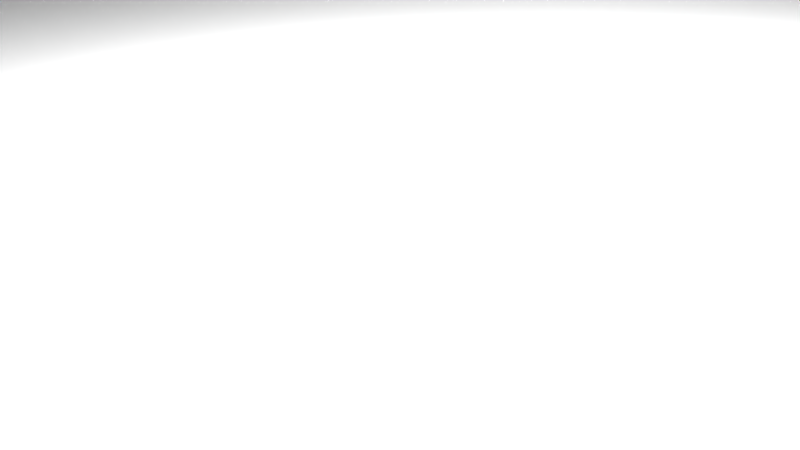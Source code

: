 # Source: cliffsTrenchBroomTest.blend  (saved by Blender 2.76.0; exported with 4.5.12 LTS)
import bpy
from mathutils import Matrix  # noqa: F401  (used for matrix-valued properties, if any)

bpy.ops.wm.read_factory_settings(use_empty=True)
scene = bpy.context.scene
scene.name = 'Scene'

# ---- collections
col_collection_1 = bpy.data.collections.new('Collection 1'); scene.collection.children.link(col_collection_1)

# ---- world
world_world = bpy.data.worlds.new('World'); scene.world = world_world
world_world.color = (0.05088, 0.05088, 0.05088)
world_world.use_sun_shadow = False
world_world.sun_shadow_jitter_overblur = 0.0
world_world.cycles.sampling_method = 'MANUAL'
world_world.cycles.sample_map_resolution = 256

# ---- cameras
cam_camera = bpy.data.cameras.new('Camera')
cam_camera.clip_end = 100.0
cam_camera.lens = 35.0
cam_camera.sensor_width = 32.0
cam_camera.sensor_height = 18.0
cam_camera.ortho_scale = 7.314
cam_camera.dof.focus_distance = 0.0
cam_camera.dof.aperture_fstop = 128.0

# ---- lights
light_lamp = bpy.data.lights.new('Lamp', 'POINT')
light_lamp.transmission_factor = 0.0
light_lamp.cutoff_distance = 30.0
light_lamp.energy = 100.0
light_lamp.shadow_buffer_clip_start = 1.001
light_lamp.shadow_soft_size = 0.1
light_lamp.shadow_maximum_resolution = 0.006
light_lamp.use_absolute_resolution = True
light_lamp.cycles.use_multiple_importance_sampling = False

# ---- meshes
me_entity0_brush54 = bpy.data.meshes.new('entity0_brush54')
me_entity0_brush54.from_pydata([(288.0, 640.0, -432.0), (288.0, 640.0, -512.0), (288.0, 704.0, -512.0), (288.0, 704.0, -432.0), (96.0, 640.0, -512.0), (96.0, 640.0, -432.0), (96.0, 704.0, -432.0), (96.0, 704.0, -512.0)], [], [(0, 1, 2, 3), (4, 5, 6, 7), (1, 4, 7, 2), (5, 0, 3, 6), (3, 2, 7, 6), (0, 5, 4, 1)])
_uv = me_entity0_brush54.uv_layers.new(name='UVMap')
_uv.uv.foreach_set('vector', [6.75, -10.0, 8.0, -10.0, 8.0, -11.0, 6.75, -11.0, 8.0, -10.0, 6.75, -10.0, 6.75, -11.0, 8.0, -11.0, 4.5, -10.0, 1.5, -10.0, 1.5, -11.0, 4.5, -11.0, 1.5, -10.0, 4.5, -10.0, 4.5, -11.0, 1.5, -11.0, 4.5, -6.75, 4.5, -8.0, 1.5, -8.0, 1.5, -6.75, 4.5, -6.75, 1.5, -6.75, 1.5, -8.0, 4.5, -8.0])
me_entity0_brush54.use_remesh_preserve_volume = False
me_entity0_brush54.use_remesh_preserve_attributes = False
me_entity0_brush54.use_mirror_vertex_groups = False
me_entity0_brush54.update()
me_entity0_brush49 = bpy.data.meshes.new('entity0_brush49')
me_entity0_brush49.from_pydata([(96.0, 384.0, -416.0), (96.0, 384.0, -512.0), (96.0, 736.0, -512.0), (96.0, 736.0, -416.0), (32.0, 384.0, -512.0), (32.0, 384.0, -416.0), (32.0, 736.0, -416.0), (32.0, 736.0, -512.0)], [], [(0, 1, 2, 3), (4, 5, 6, 7), (1, 4, 7, 2), (5, 0, 3, 6), (3, 2, 7, 6), (0, 5, 4, 1)])
_uv = me_entity0_brush49.uv_layers.new(name='UVMap')
_uv.uv.foreach_set('vector', [6.5, -6.0, 8.0, -6.0, 8.0, -11.5, 6.5, -11.5, 8.0, -6.0, 6.5, -6.0, 6.5, -11.5, 8.0, -11.5, 1.5, -6.0, 0.5, -6.0, 0.5, -11.5, 1.5, -11.5, 0.5, -6.0, 1.5, -6.0, 1.5, -11.5, 0.5, -11.5, 1.5, -6.5, 1.5, -8.0, 0.5, -8.0, 0.5, -6.5, 1.5, -6.5, 0.5, -6.5, 0.5, -8.0, 1.5, -8.0])
me_entity0_brush49.use_remesh_preserve_volume = False
me_entity0_brush49.use_remesh_preserve_attributes = False
me_entity0_brush49.use_mirror_vertex_groups = False
me_entity0_brush49.update()
me_entity0_brush16 = bpy.data.meshes.new('entity0_brush16')
me_entity0_brush16.from_pydata([(320.0, -224.0, -512.0), (320.0, -224.0, -960.0), (320.0, 192.0, -960.0), (320.0, 192.0, -512.0), (-512.0, -224.0, -960.0), (-512.0, -224.0, -512.0), (-512.0, 192.0, -512.0), (-512.0, 192.0, -960.0)], [], [(0, 1, 2, 3), (4, 5, 6, 7), (1, 4, 7, 2), (5, 0, 3, 6), (3, 2, 7, 6), (0, 5, 4, 1)])
_uv = me_entity0_brush16.uv_layers.new(name='UVMap')
_uv.uv.foreach_set('vector', [2.0, 1.75, 3.75, 1.75, 3.75, -1.5, 2.0, -1.5, 3.75, 1.75, 2.0, 1.75, 2.0, -1.5, 3.75, -1.5, 1.25, 1.75, -2.0, 1.75, -2.0, -1.5, 1.25, -1.5, -2.0, 1.75, 1.25, 1.75, 1.25, -1.5, -2.0, -1.5, 1.25, -4.0, 1.25, -7.5, -2.0, -7.5, -2.0, -4.0, 1.25, -4.0, -2.0, -4.0, -2.0, -7.5, 1.25, -7.5])
me_entity0_brush16.use_remesh_preserve_volume = False
me_entity0_brush16.use_remesh_preserve_attributes = False
me_entity0_brush16.use_mirror_vertex_groups = False
me_entity0_brush16.update()
me_entity0_brush1 = bpy.data.meshes.new('entity0_brush1')
me_entity0_brush1.from_pydata([(-512.0, -384.0, -64.0), (-512.0, -384.0, -512.0), (-512.0, 896.0, -512.0), (-512.0, 896.0, -64.0), (-1152.0, -384.0, -512.0), (-1152.0, -384.0, -64.0), (-1152.0, 896.0, -64.0), (-1152.0, 896.0, -512.0)], [], [(0, 1, 2, 3), (4, 5, 6, 7), (1, 4, 7, 2), (5, 0, 3, 6), (3, 2, 7, 6), (0, 5, 4, 1)])
_uv = me_entity0_brush1.uv_layers.new(name='UVMap')
_uv.uv.foreach_set('vector', [0.5, 3.0, 4.0, 3.0, 4.0, -7.0, 0.5, -7.0, 4.0, 3.0, 0.5, 3.0, 0.5, -7.0, 4.0, -7.0, -4.0, 3.0, -9.0, 3.0, -9.0, -7.0, -4.0, -7.0, -9.0, 3.0, -4.0, 3.0, -4.0, -7.0, -9.0, -7.0, -4.0, -0.5, -4.0, -4.0, -9.0, -4.0, -9.0, -0.5, -4.0, -0.5, -9.0, -0.5, -9.0, -4.0, -4.0, -4.0])
me_entity0_brush1.use_remesh_preserve_volume = False
me_entity0_brush1.use_remesh_preserve_attributes = False
me_entity0_brush1.use_mirror_vertex_groups = False
me_entity0_brush1.update()
me_entity0_brush6 = bpy.data.meshes.new('entity0_brush6')
me_entity0_brush6.from_pydata([(-1152.0, -384.0, 512.0), (-1152.0, -384.0, -64.0), (-1152.0, 896.0, -64.0), (-1152.0, 896.0, 512.0), (-1408.0, -384.0, -64.0), (-1408.0, -384.0, 512.0), (-1408.0, 896.0, 512.0), (-1408.0, 896.0, -64.0)], [], [(0, 1, 2, 3), (4, 5, 6, 7), (1, 4, 7, 2), (5, 0, 3, 6), (3, 2, 7, 6), (0, 5, 4, 1)])
_uv = me_entity0_brush6.uv_layers.new(name='UVMap')
_uv.uv.foreach_set('vector', [-4.0, 3.0, 0.5, 3.0, 0.5, -7.0, -4.0, -7.0, 0.5, 3.0, -4.0, 3.0, -4.0, -7.0, 0.5, -7.0, -9.0, 3.0, -11.0, 3.0, -11.0, -7.0, -9.0, -7.0, -11.0, 3.0, -9.0, 3.0, -9.0, -7.0, -11.0, -7.0, -9.0, 4.0, -9.0, -0.5, -11.0, -0.5, -11.0, 4.0, -9.0, 4.0, -11.0, 4.0, -11.0, -0.5, -9.0, -0.5])
me_entity0_brush6.use_remesh_preserve_volume = False
me_entity0_brush6.use_remesh_preserve_attributes = False
me_entity0_brush6.use_mirror_vertex_groups = False
me_entity0_brush6.update()
me_entity0_brush9 = bpy.data.meshes.new('entity0_brush9')
me_entity0_brush9.from_pydata([(320.0, -384.0, 1280.0), (272.0, -384.0, 800.0), (272.0, 192.0, 800.0), (320.0, 192.0, 1280.0), (192.0, -384.0, 832.0), (192.0, 192.0, 832.0), (192.0, -384.0, 1280.0), (192.0, 192.0, 1280.0)], [], [(0, 1, 2, 3), (1, 4, 5, 2), (4, 6, 7, 5), (6, 0, 3, 7), (7, 3, 2, 5), (6, 4, 1, 0)])
_uv = me_entity0_brush9.uv_layers.new(name='UVMap')
_uv.uv.foreach_set('vector', [-10.0, 3.0, -6.25, 3.0, -6.25, -1.5, -10.0, -1.5, 2.125, 3.0, 1.5, 3.0, 1.5, -1.5, 2.125, -1.5, -6.5, 3.0, -10.0, 3.0, -10.0, -1.5, -6.5, -1.5, 1.5, 3.0, 2.5, 3.0, 2.5, -1.5, 1.5, -1.5, 1.5, 10.0, 2.5, 10.0, 2.125, 6.25, 1.5, 6.5, 1.5, 10.0, 1.5, 6.5, 2.125, 6.25, 2.5, 10.0])
me_entity0_brush9.use_remesh_preserve_volume = False
me_entity0_brush9.use_remesh_preserve_attributes = False
me_entity0_brush9.use_mirror_vertex_groups = False
me_entity0_brush9.update()
me_entity0_brush48 = bpy.data.meshes.new('entity0_brush48')
me_entity0_brush48.from_pydata([(-224.0, 384.0, -416.0), (-224.0, 384.0, -512.0), (-224.0, 736.0, -512.0), (-224.0, 736.0, -416.0), (-288.0, 384.0, -512.0), (-288.0, 384.0, -416.0), (-288.0, 736.0, -416.0), (-288.0, 736.0, -512.0)], [], [(0, 1, 2, 3), (4, 5, 6, 7), (1, 4, 7, 2), (5, 0, 3, 6), (3, 2, 7, 6), (0, 5, 4, 1)])
_uv = me_entity0_brush48.uv_layers.new(name='UVMap')
_uv.uv.foreach_set('vector', [6.5, -6.0, 8.0, -6.0, 8.0, -11.5, 6.5, -11.5, 8.0, -6.0, 6.5, -6.0, 6.5, -11.5, 8.0, -11.5, -3.5, -6.0, -4.5, -6.0, -4.5, -11.5, -3.5, -11.5, -4.5, -6.0, -3.5, -6.0, -3.5, -11.5, -4.5, -11.5, -3.5, -6.5, -3.5, -8.0, -4.5, -8.0, -4.5, -6.5, -3.5, -6.5, -4.5, -6.5, -4.5, -8.0, -3.5, -8.0])
me_entity0_brush48.use_remesh_preserve_volume = False
me_entity0_brush48.use_remesh_preserve_attributes = False
me_entity0_brush48.use_mirror_vertex_groups = False
me_entity0_brush48.update()
me_entity0_brush45 = bpy.data.meshes.new('entity0_brush45')
me_entity0_brush45.from_pydata([(320.0, 192.0, 64.0), (320.0, 192.0, -64.0), (320.0, 352.0, -64.0), (320.0, 352.0, 64.0), (144.0, 192.0, 16.0), (160.0, 192.0, 64.0), (112.0, 352.0, -64.0), (160.0, 352.0, 64.0), (144.0, 192.0, -64.0)], [], [(0, 1, 2, 3), (4, 5, 6), (7, 6, 5), (8, 4, 6), (1, 8, 6, 2), (5, 0, 3, 7), (2, 6, 7, 3), (4, 8, 1, 0, 5)])
_uv = me_entity0_brush45.uv_layers.new(name='UVMap')
_uv.uv.foreach_set('vector', [-0.5, -1.5, 0.5, -1.5, 0.5, -2.75, -0.5, -2.75, -0.125, -1.5, -0.5, -1.5, 0.5, -2.75, -0.5, -2.75, 0.5, -2.75, -0.5, -1.5, 0.5, -1.5, -0.125, -1.5, 0.5, -2.75, 2.5, -1.5, 1.125, -1.5, 0.875, -2.75, 2.5, -2.75, 1.25, -1.5, 2.5, -1.5, 2.5, -2.75, 1.25, -2.75, 5.0, -1.0, 1.75, -1.0, 2.5, 1.0, 5.0, 1.0, 1.125, 0.125, 1.125, -0.5, 2.5, -0.5, 2.5, 0.5, 1.25, 0.5])
me_entity0_brush45.use_remesh_preserve_volume = False
me_entity0_brush45.use_remesh_preserve_attributes = False
me_entity0_brush45.use_mirror_vertex_groups = False
me_entity0_brush45.update()
me_entity0_brush20 = bpy.data.meshes.new('entity0_brush20')
me_entity0_brush20.from_pydata([(-48.0, 96.0, -64.0), (-48.0, 96.0, -80.0), (0.0, 160.0, -80.0), (0.0, 160.0, -64.0), (-144.0, 96.0, -80.0), (-144.0, 96.0, -64.0), (-192.0, 160.0, -64.0), (-192.0, 160.0, -80.0)], [], [(0, 1, 2, 3), (4, 5, 6, 7), (1, 4, 7, 2), (5, 0, 3, 6), (3, 2, 7, 6), (0, 5, 4, 1)])
_uv = me_entity0_brush20.uv_layers.new(name='UVMap')
_uv.uv.foreach_set('vector', [1.0, -1.5, 1.25, -1.5, 1.25, -2.5, 1.0, -2.5, 1.25, -1.5, 1.0, -1.5, 1.0, -2.5, 1.25, -2.5, -0.75, -1.5, -2.25, -1.5, -3.0, -2.5, 0.0, -2.5, -2.25, -1.5, -0.75, -1.5, 0.0, -2.5, -3.0, -2.5, 0.0, -1.0, 0.0, -1.25, -3.0, -1.25, -3.0, -1.0, -0.75, -1.0, -2.25, -1.0, -2.25, -1.25, -0.75, -1.25])
me_entity0_brush20.use_remesh_preserve_volume = False
me_entity0_brush20.use_remesh_preserve_attributes = False
me_entity0_brush20.use_mirror_vertex_groups = False
me_entity0_brush20.update()
me_entity0_brush50 = bpy.data.meshes.new('entity0_brush50')
me_entity0_brush50.from_pydata([(352.0, 384.0, -416.0), (352.0, 384.0, -512.0), (352.0, 736.0, -512.0), (352.0, 736.0, -416.0), (288.0, 384.0, -512.0), (288.0, 384.0, -416.0), (288.0, 736.0, -416.0), (288.0, 736.0, -512.0)], [], [(0, 1, 2, 3), (4, 5, 6, 7), (1, 4, 7, 2), (5, 0, 3, 6), (3, 2, 7, 6), (0, 5, 4, 1)])
_uv = me_entity0_brush50.uv_layers.new(name='UVMap')
_uv.uv.foreach_set('vector', [6.5, -6.0, 8.0, -6.0, 8.0, -11.5, 6.5, -11.5, 8.0, -6.0, 6.5, -6.0, 6.5, -11.5, 8.0, -11.5, 5.5, -6.0, 4.5, -6.0, 4.5, -11.5, 5.5, -11.5, 4.5, -6.0, 5.5, -6.0, 5.5, -11.5, 4.5, -11.5, 5.5, -6.5, 5.5, -8.0, 4.5, -8.0, 4.5, -6.5, 5.5, -6.5, 4.5, -6.5, 4.5, -8.0, 5.5, -8.0])
me_entity0_brush50.use_remesh_preserve_volume = False
me_entity0_brush50.use_remesh_preserve_attributes = False
me_entity0_brush50.use_mirror_vertex_groups = False
me_entity0_brush50.update()
me_entity0_brush36 = bpy.data.meshes.new('entity0_brush36')
me_entity0_brush36.from_pydata([(192.0, 160.0, 832.0), (160.0, 160.0, 704.0), (160.0, 192.0, 704.0), (192.0, 192.0, 832.0), (192.0, 160.0, 896.0), (192.0, 192.0, 896.0), (32.0, 160.0, 704.0), (64.0, 160.0, 832.0), (64.0, 192.0, 832.0), (32.0, 192.0, 704.0), (112.0, 160.0, 880.0), (112.0, 192.0, 880.0)], [], [(0, 1, 2, 3), (4, 0, 3, 5), (6, 7, 8, 9), (10, 4, 5, 11), (7, 10, 11, 8), (1, 6, 9, 2), (9, 8, 11, 5, 3, 2), (6, 1, 0, 4, 10, 7)])
_uv = me_entity0_brush36.uv_layers.new(name='UVMap')
_uv.uv.foreach_set('vector', [-6.5, -1.25, -5.5, -1.25, -5.5, -1.5, -6.5, -1.5, -7.0, -1.25, -6.5, -1.25, -6.5, -1.5, -7.0, -1.5, -5.5, -1.25, -6.5, -1.25, -6.5, -1.5, -5.5, -1.5, 0.875, -1.25, 1.5, -1.25, 1.5, -1.5, 0.875, -1.5, -6.5, -1.25, -6.875, -1.25, -6.875, -1.5, -6.5, -1.5, 1.25, -1.25, 0.25, -1.25, 0.25, -1.5, 1.25, -1.5, 0.5, 11.0, 1.0, 13.0, 1.75, 13.75, 3.0, 14.0, 3.0, 13.0, 2.5, 11.0, 0.25, 5.5, 1.25, 5.5, 1.5, 6.5, 1.5, 7.0, 0.875, 6.875, 0.5, 6.5])
me_entity0_brush36.use_remesh_preserve_volume = False
me_entity0_brush36.use_remesh_preserve_attributes = False
me_entity0_brush36.use_mirror_vertex_groups = False
me_entity0_brush36.update()
me_entity0_brush24 = bpy.data.meshes.new('entity0_brush24')
me_entity0_brush24.from_pydata([(-96.0, -384.0, 112.0), (64.0, -384.0, 64.0), (64.0, -128.0, 32.0), (-80.0, -128.0, 48.0), (64.0, -384.0, -64.0), (64.0, -128.0, -64.0), (-224.0, -128.0, 32.0), (-256.0, -128.0, -64.0), (-288.0, -384.0, 0.0), (-256.0, -384.0, 64.0), (-288.0, -384.0, -64.0)], [], [(0, 1, 2), (2, 3, 0), (1, 4, 5, 2), (3, 6, 0), (6, 7, 8), (8, 9, 6), (9, 0, 6), (10, 8, 7), (4, 10, 7, 5), (5, 7, 6, 3, 2), (0, 9, 8, 10, 4, 1)])
_uv = me_entity0_brush24.uv_layers.new(name='UVMap')
_uv.uv.foreach_set('vector', [-0.75, 3.0, 0.5, 3.0, 0.5, 1.0, 0.5, 1.0, -0.625, 1.0, -0.75, 3.0, -0.5, 3.0, 0.5, 3.0, 0.5, 1.0, -0.25, 1.0, -0.625, 1.0, -1.75, 1.0, -0.75, 3.0, -0.25, 1.0, 0.5, 1.0, 0.0, 3.0, 0.0, 3.0, -0.5, 3.0, -0.25, 1.0, -2.0, 3.0, -0.75, 3.0, -1.75, 1.0, 0.5, 3.0, 0.0, 3.0, 0.5, 1.0, 0.5, 3.0, -2.25, 3.0, -2.0, 1.0, 0.5, 1.0, 1.0, -1.0, -4.0, -1.0, -3.5, 0.5, -1.25, 0.75, 1.0, 0.5, -0.75, 0.875, -2.0, 0.5, -2.25, 0.0, -2.25, -0.5, 0.5, -0.5, 0.5, 0.5])
me_entity0_brush24.use_remesh_preserve_volume = False
me_entity0_brush24.use_remesh_preserve_attributes = False
me_entity0_brush24.use_mirror_vertex_groups = False
me_entity0_brush24.update()
me_entity0_brush0 = bpy.data.meshes.new('entity0_brush0')
me_entity0_brush0.from_pydata([(192.0, -384.0, 1280.0), (192.0, -384.0, -64.0), (192.0, -256.0, -64.0), (192.0, -256.0, 1280.0), (-1152.0, -384.0, -64.0), (-1152.0, -384.0, 1280.0), (-1152.0, -256.0, 1280.0), (-1152.0, -256.0, -64.0)], [], [(0, 1, 2, 3), (4, 5, 6, 7), (1, 4, 7, 2), (5, 0, 3, 6), (3, 2, 7, 6), (0, 5, 4, 1)])
_uv = me_entity0_brush0.uv_layers.new(name='UVMap')
_uv.uv.foreach_set('vector', [-20.0, 6.0, 1.0, 6.0, 1.0, 4.0, -20.0, 4.0, 1.0, 6.0, -20.0, 6.0, -20.0, 4.0, 1.0, 4.0, 3.0, 6.0, -18.0, 6.0, -18.0, 4.0, 3.0, 4.0, -18.0, 6.0, 3.0, 6.0, 3.0, 4.0, -18.0, 4.0, 3.0, 20.0, 3.0, -1.0, -18.0, -1.0, -18.0, 20.0, 3.0, 20.0, -18.0, 20.0, -18.0, -1.0, 3.0, -1.0])
me_entity0_brush0.use_remesh_preserve_volume = False
me_entity0_brush0.use_remesh_preserve_attributes = False
me_entity0_brush0.use_mirror_vertex_groups = False
me_entity0_brush0.update()
me_entity0_brush44 = bpy.data.meshes.new('entity0_brush44')
me_entity0_brush44.from_pydata([(320.0, 352.0, 64.0), (320.0, 352.0, -64.0), (320.0, 384.0, -64.0), (320.0, 384.0, 64.0), (112.0, 352.0, -64.0), (160.0, 352.0, 64.0), (160.0, 384.0, 64.0), (112.0, 384.0, -64.0)], [], [(0, 1, 2, 3), (4, 5, 6, 7), (1, 4, 7, 2), (5, 0, 3, 6), (2, 7, 6, 3), (1, 0, 5, 4)])
_uv = me_entity0_brush44.uv_layers.new(name='UVMap')
_uv.uv.foreach_set('vector', [-0.5, -2.75, 0.5, -2.75, 0.5, -3.0, -0.5, -3.0, 0.5, -2.75, -0.5, -2.75, -0.5, -3.0, 0.5, -3.0, 2.5, -2.75, 0.875, -2.75, 0.875, -3.0, 2.5, -3.0, 1.25, -2.75, 2.5, -2.75, 2.5, -3.0, 1.25, -3.0, 5.0, -1.0, 1.75, -1.0, 2.5, 1.0, 5.0, 1.0, 2.5, -0.5, 2.5, 0.5, 1.25, 0.5, 0.875, -0.5])
me_entity0_brush44.use_remesh_preserve_volume = False
me_entity0_brush44.use_remesh_preserve_attributes = False
me_entity0_brush44.use_mirror_vertex_groups = False
me_entity0_brush44.update()
me_entity0_brush42 = bpy.data.meshes.new('entity0_brush42')
me_entity0_brush42.from_pydata([(288.0, 192.0, 704.0), (320.0, 96.0, 384.0), (320.0, 256.0, 384.0), (224.0, 96.0, 384.0), (160.0, 192.0, 704.0), (176.0, 256.0, 384.0)], [], [(0, 1, 2), (3, 4, 5), (1, 3, 5, 2), (4, 0, 2, 5), (1, 0, 4, 3)])
_uv = me_entity0_brush42.uv_layers.new(name='UVMap')
_uv.uv.foreach_set('vector', [-5.5, -1.5, -3.0, -0.75, -3.0, -2.0, -3.0, -0.75, -5.5, -1.5, -3.0, -2.0, 2.5, -0.75, 1.75, -0.75, 1.375, -2.0, 2.5, -2.0, 2.5, 11.0, 4.5, 11.0, 5.0, 6.0, 2.75, 6.0, 2.5, 3.0, 2.25, 5.5, 1.25, 5.5, 1.75, 3.0])
me_entity0_brush42.use_remesh_preserve_volume = False
me_entity0_brush42.use_remesh_preserve_attributes = False
me_entity0_brush42.use_mirror_vertex_groups = False
me_entity0_brush42.update()
me_entity0_brush57 = bpy.data.meshes.new('entity0_brush57')
me_entity0_brush57.from_pydata([(288.0, 608.0, -448.0), (288.0, 608.0, -512.0), (288.0, 640.0, -512.0), (288.0, 640.0, -432.0), (96.0, 608.0, -512.0), (96.0, 608.0, -448.0), (96.0, 640.0, -432.0), (96.0, 640.0, -512.0)], [], [(0, 1, 2, 3), (4, 5, 6, 7), (1, 4, 7, 2), (5, 0, 3, 6), (3, 2, 7, 6), (5, 4, 1, 0)])
_uv = me_entity0_brush57.uv_layers.new(name='UVMap')
_uv.uv.foreach_set('vector', [7.0, -9.5, 8.0, -9.5, 8.0, -10.0, 6.75, -10.0, 8.0, -9.5, 7.0, -9.5, 6.75, -10.0, 8.0, -10.0, 4.5, -9.5, 1.5, -9.5, 1.5, -10.0, 4.5, -10.0, 1.5, -9.5, 4.5, -9.5, 4.5, -10.0, 1.5, -10.0, 4.5, -6.75, 4.5, -8.0, 1.5, -8.0, 1.5, -6.75, 1.5, -7.0, 1.5, -8.0, 4.5, -8.0, 4.5, -7.0])
me_entity0_brush57.use_remesh_preserve_volume = False
me_entity0_brush57.use_remesh_preserve_attributes = False
me_entity0_brush57.use_mirror_vertex_groups = False
me_entity0_brush57.update()
me_entity0_brush3 = bpy.data.meshes.new('entity0_brush3')
me_entity0_brush3.from_pydata([(-896.0, -384.0, 1280.0), (-896.0, -384.0, 512.0), (-896.0, 512.0, 512.0), (-896.0, 512.0, 1280.0), (-1408.0, -384.0, 512.0), (-1408.0, -384.0, 1280.0), (-1408.0, 512.0, 1280.0), (-1408.0, 512.0, 512.0)], [], [(0, 1, 2, 3), (4, 5, 6, 7), (1, 4, 7, 2), (5, 0, 3, 6), (3, 2, 7, 6), (0, 5, 4, 1)])
_uv = me_entity0_brush3.uv_layers.new(name='UVMap')
_uv.uv.foreach_set('vector', [-10.0, 3.0, -4.0, 3.0, -4.0, -4.0, -10.0, -4.0, -4.0, 3.0, -10.0, 3.0, -10.0, -4.0, -4.0, -4.0, -7.0, 3.0, -11.0, 3.0, -11.0, -4.0, -7.0, -4.0, -11.0, 3.0, -7.0, 3.0, -7.0, -4.0, -11.0, -4.0, -14.0, 20.0, -14.0, 8.0, -22.0, 8.0, -22.0, 20.0, -7.0, 10.0, -11.0, 10.0, -11.0, 4.0, -7.0, 4.0])
me_entity0_brush3.use_remesh_preserve_volume = False
me_entity0_brush3.use_remesh_preserve_attributes = False
me_entity0_brush3.use_mirror_vertex_groups = False
me_entity0_brush3.update()
me_entity0_brush22 = bpy.data.meshes.new('entity0_brush22')
me_entity0_brush22.from_pydata([(64.0, -32.0, 64.0), (64.0, -32.0, -64.0), (64.0, 0.0, -64.0), (64.0, 0.0, 64.0), (-256.0, -32.0, 48.0), (-160.0, -32.0, 72.0), (-160.0, 0.0, 72.0), (-256.0, 0.0, 48.0), (-288.0, -32.0, -64.0), (-288.0, 0.0, -64.0)], [], [(0, 1, 2, 3), (4, 5, 6, 7), (8, 4, 7, 9), (1, 8, 9, 2), (5, 0, 3, 6), (3, 2, 9, 7, 6), (0, 5, 4, 8, 1)])
_uv = me_entity0_brush22.uv_layers.new(name='UVMap')
_uv.uv.foreach_set('vector', [-0.5, 0.25, 0.5, 0.25, 0.5, 0.0, -0.5, 0.0, -2.0, 0.25, -1.25, 0.25, -1.25, 0.0, -2.0, 0.0, 0.5, 0.25, -0.375, 0.25, -0.375, 0.0, 0.5, 0.0, 0.5, 0.25, -2.25, 0.25, -2.25, 0.0, 0.5, 0.0, -1.25, 0.25, 0.5, 0.25, 0.5, 0.0, -1.25, 0.0, 1.0, 1.0, 1.0, -1.0, -4.5, -1.0, -4.0, 0.75, -2.5, 1.125, 0.5, 0.5, -1.25, 0.5625, -2.0, 0.375, -2.25, -0.5, 0.5, -0.5])
me_entity0_brush22.use_remesh_preserve_volume = False
me_entity0_brush22.use_remesh_preserve_attributes = False
me_entity0_brush22.use_mirror_vertex_groups = False
me_entity0_brush22.update()
me_entity0_brush30 = bpy.data.meshes.new('entity0_brush30')
me_entity0_brush30.from_pydata([(192.0, -384.0, 704.0), (192.0, -384.0, 384.0), (192.0, -80.0, 384.0), (192.0, -32.0, 704.0), (144.0, -80.0, 384.0), (88.0, -232.0, 384.0), (80.0, -56.0, 520.0), (45.33, -216.0, 592.0), (96.0, -384.0, 384.0), (64.0, -384.0, 704.0), (80.0, -32.0, 688.0)], [], [(0, 1, 2, 3), (4, 5, 6), (7, 6, 5), (5, 8, 7), (9, 3, 10), (7, 9, 10), (10, 6, 7), (8, 9, 7), (2, 4, 6), (6, 3, 2), (3, 6, 10), (1, 8, 5, 4, 2), (9, 0, 3), (9, 8, 1, 0)])
_uv = me_entity0_brush30.uv_layers.new(name='UVMap')
_uv.uv.foreach_set('vector', [-5.5, 3.0, -3.0, 3.0, -3.0, 0.625, -5.5, 0.25, -3.0, 0.625, -3.0, 1.812, -4.062, 0.4375, -4.625, 1.688, -4.062, 0.4375, -3.0, 1.812, -3.0, 1.812, -3.0, 3.0, -4.625, 1.688, 0.5, 3.0, 1.5, 0.25, 0.625, 0.25, -4.625, 1.688, -5.5, 3.0, -5.375, 0.25, -5.375, 0.25, -4.062, 0.4375, -4.625, 1.688, -3.0, 3.0, -5.5, 3.0, -4.625, 1.688, 3.0, 6.0, 2.25, 6.0, 1.25, 8.125, 1.25, 8.125, 3.0, 11.0, 3.0, 6.0, 3.0, 11.0, 1.25, 8.125, 1.25, 10.75, 1.5, 3.0, 0.75, 3.0, 0.6875, 1.812, 1.125, 0.625, 1.5, 0.625, 0.5, 3.0, 1.5, 3.0, 1.5, 0.25, 0.5, 5.5, 0.75, 3.0, 1.5, 3.0, 1.5, 5.5])
me_entity0_brush30.use_remesh_preserve_volume = False
me_entity0_brush30.use_remesh_preserve_attributes = False
me_entity0_brush30.use_mirror_vertex_groups = False
me_entity0_brush30.update()
me_entity0_brush51 = bpy.data.meshes.new('entity0_brush51')
me_entity0_brush51.from_pydata([(-480.0, 384.0, -416.0), (-480.0, 384.0, -512.0), (-480.0, 736.0, -512.0), (-480.0, 736.0, -416.0), (-544.0, 384.0, -512.0), (-544.0, 384.0, -416.0), (-544.0, 736.0, -416.0), (-544.0, 736.0, -512.0)], [], [(0, 1, 2, 3), (4, 5, 6, 7), (1, 4, 7, 2), (5, 0, 3, 6), (3, 2, 7, 6), (0, 5, 4, 1)])
_uv = me_entity0_brush51.uv_layers.new(name='UVMap')
_uv.uv.foreach_set('vector', [6.5, -6.0, 8.0, -6.0, 8.0, -11.5, 6.5, -11.5, 8.0, -6.0, 6.5, -6.0, 6.5, -11.5, 8.0, -11.5, -7.5, -6.0, -8.5, -6.0, -8.5, -11.5, -7.5, -11.5, -8.5, -6.0, -7.5, -6.0, -7.5, -11.5, -8.5, -11.5, -7.5, -6.5, -7.5, -8.0, -8.5, -8.0, -8.5, -6.5, -7.5, -6.5, -8.5, -6.5, -8.5, -8.0, -7.5, -8.0])
me_entity0_brush51.use_remesh_preserve_volume = False
me_entity0_brush51.use_remesh_preserve_attributes = False
me_entity0_brush51.use_mirror_vertex_groups = False
me_entity0_brush51.update()
me_entity0_brush7 = bpy.data.meshes.new('entity0_brush7')
me_entity0_brush7.from_pydata([(576.0, -384.0, 64.0), (576.0, -384.0, -512.0), (576.0, 896.0, -512.0), (576.0, 896.0, 64.0), (320.0, -384.0, -512.0), (320.0, -384.0, 64.0), (320.0, 896.0, 64.0), (320.0, 896.0, -512.0)], [], [(0, 1, 2, 3), (4, 5, 6, 7), (1, 4, 7, 2), (5, 0, 3, 6), (3, 2, 7, 6), (0, 5, 4, 1)])
_uv = me_entity0_brush7.uv_layers.new(name='UVMap')
_uv.uv.foreach_set('vector', [-0.5, 3.0, 4.0, 3.0, 4.0, -7.0, -0.5, -7.0, 4.0, 3.0, -0.5, 3.0, -0.5, -7.0, 4.0, -7.0, 4.5, 3.0, 2.5, 3.0, 2.5, -7.0, 4.5, -7.0, 2.5, 3.0, 4.5, 3.0, 4.5, -7.0, 2.5, -7.0, 4.5, 0.5, 4.5, -4.0, 2.5, -4.0, 2.5, 0.5, 4.5, 0.5, 2.5, 0.5, 2.5, -4.0, 4.5, -4.0])
me_entity0_brush7.use_remesh_preserve_volume = False
me_entity0_brush7.use_remesh_preserve_attributes = False
me_entity0_brush7.use_mirror_vertex_groups = False
me_entity0_brush7.update()
me_entity0_brush39 = bpy.data.meshes.new('entity0_brush39')
me_entity0_brush39.from_pydata([(320.0, 256.0, 384.0), (320.0, 96.0, 384.0), (320.0, 192.0, 64.0), (320.0, 352.0, 64.0), (224.0, 96.0, 384.0), (176.0, 256.0, 384.0), (160.0, 192.0, 64.0), (160.0, 352.0, 64.0)], [], [(0, 1, 2, 3), (4, 5, 6), (5, 7, 6), (1, 4, 6, 2), (7, 3, 2, 6), (5, 0, 3, 7), (5, 4, 1, 0)])
_uv = me_entity0_brush39.uv_layers.new(name='UVMap')
_uv.uv.foreach_set('vector', [-3.0, -2.0, -3.0, -0.75, -0.5, -1.5, -0.5, -2.75, -3.0, -0.75, -3.0, -2.0, -0.5, -1.5, -3.0, -2.0, -0.5, -2.75, -0.5, -1.5, 2.5, 3.0, 1.75, 3.0, 1.25, 0.5, 2.5, 0.5, 1.25, -2.75, 2.5, -2.75, 2.5, -1.5, 1.25, -1.5, 2.75, 6.0, 5.0, 6.0, 5.0, 1.0, 2.5, 1.0, 2.75, -4.0, 3.5, -1.5, 5.0, -1.5, 5.0, -4.0])
me_entity0_brush39.use_remesh_preserve_volume = False
me_entity0_brush39.use_remesh_preserve_attributes = False
me_entity0_brush39.use_mirror_vertex_groups = False
me_entity0_brush39.update()
me_entity0_brush55 = bpy.data.meshes.new('entity0_brush55')
me_entity0_brush55.from_pydata([(-288.0, 608.0, -448.0), (-288.0, 608.0, -512.0), (-288.0, 640.0, -512.0), (-288.0, 640.0, -432.0), (-480.0, 608.0, -512.0), (-480.0, 608.0, -448.0), (-480.0, 640.0, -432.0), (-480.0, 640.0, -512.0)], [], [(0, 1, 2, 3), (4, 5, 6, 7), (1, 4, 7, 2), (5, 0, 3, 6), (3, 2, 7, 6), (5, 4, 1, 0)])
_uv = me_entity0_brush55.uv_layers.new(name='UVMap')
_uv.uv.foreach_set('vector', [7.0, -9.5, 8.0, -9.5, 8.0, -10.0, 6.75, -10.0, 8.0, -9.5, 7.0, -9.5, 6.75, -10.0, 8.0, -10.0, -4.5, -9.5, -7.5, -9.5, -7.5, -10.0, -4.5, -10.0, -7.5, -9.5, -4.5, -9.5, -4.5, -10.0, -7.5, -10.0, -4.5, -6.75, -4.5, -8.0, -7.5, -8.0, -7.5, -6.75, -7.5, -7.0, -7.5, -8.0, -4.5, -8.0, -4.5, -7.0])
me_entity0_brush55.use_remesh_preserve_volume = False
me_entity0_brush55.use_remesh_preserve_attributes = False
me_entity0_brush55.use_mirror_vertex_groups = False
me_entity0_brush55.update()
me_entity0_brush59 = bpy.data.meshes.new('entity0_brush59')
me_entity0_brush59.from_pydata([(32.0, 384.0, -448.0), (32.0, 384.0, -512.0), (32.0, 608.0, -512.0), (32.0, 608.0, -448.0), (-224.0, 384.0, -512.0), (-224.0, 384.0, -448.0), (-224.0, 608.0, -448.0), (-224.0, 608.0, -512.0)], [], [(0, 1, 2, 3), (4, 5, 6, 7), (1, 4, 7, 2), (5, 0, 3, 6), (3, 2, 7, 6), (0, 5, 4, 1)])
_uv = me_entity0_brush59.uv_layers.new(name='UVMap')
_uv.uv.foreach_set('vector', [7.0, -6.0, 8.0, -6.0, 8.0, -9.5, 7.0, -9.5, 8.0, -6.0, 7.0, -6.0, 7.0, -9.5, 8.0, -9.5, 0.5, -6.0, -3.5, -6.0, -3.5, -9.5, 0.5, -9.5, -3.5, -6.0, 0.5, -6.0, 0.5, -9.5, -3.5, -9.5, 0.5, -7.0, 0.5, -8.0, -3.5, -8.0, -3.5, -7.0, 0.5, -7.0, -3.5, -7.0, -3.5, -8.0, 0.5, -8.0])
me_entity0_brush59.use_remesh_preserve_volume = False
me_entity0_brush59.use_remesh_preserve_attributes = False
me_entity0_brush59.use_mirror_vertex_groups = False
me_entity0_brush59.update()
me_entity0_brush46 = bpy.data.meshes.new('entity0_brush46')
me_entity0_brush46.from_pydata([(320.0, -384.0, 832.0), (320.0, -384.0, 704.0), (320.0, -32.0, 704.0), (320.0, -32.0, 832.0), (192.0, -384.0, 704.0), (192.0, -384.0, 832.0), (192.0, -32.0, 832.0), (192.0, -32.0, 695.5), (192.0, -196.3, 695.5)], [], [(0, 1, 2, 3), (4, 5, 6, 7, 8), (1, 4, 8), (7, 2, 1, 8), (5, 0, 3, 6), (2, 7, 6, 3), (0, 5, 4, 1)])
_uv = me_entity0_brush46.uv_layers.new(name='UVMap')
_uv.uv.foreach_set('vector', [-6.5, 3.0, -5.5, 3.0, -5.5, 0.25, -6.5, 0.25, -5.5, 3.0, -6.5, 3.0, -6.5, 0.25, -5.433, 0.25, -5.433, 1.533, 2.5, 3.0, 1.5, 3.0, 1.5, 1.533, 1.5, 0.25, 2.5, 0.25, 2.5, 3.0, 1.5, 1.533, 1.5, 3.0, 2.5, 3.0, 2.5, 0.25, 1.5, 0.25, 5.0, 11.0, 3.0, 10.87, 3.0, 13.0, 5.0, 13.0, 2.5, 6.5, 1.5, 6.5, 1.5, 5.5, 2.5, 5.5])
me_entity0_brush46.use_remesh_preserve_volume = False
me_entity0_brush46.use_remesh_preserve_attributes = False
me_entity0_brush46.use_mirror_vertex_groups = False
me_entity0_brush46.update()
me_entity0_brush4 = bpy.data.meshes.new('entity0_brush4')
me_entity0_brush4.from_pydata([(-288.0, -352.0, 1280.0), (-288.0, -352.0, 1264.0), (-288.0, -160.0, 1264.0), (-288.0, -160.0, 1280.0), (-480.0, -352.0, 1264.0), (-480.0, -352.0, 1280.0), (-480.0, -160.0, 1280.0), (-480.0, -160.0, 1264.0)], [], [(0, 1, 2, 3), (4, 5, 6, 7), (1, 4, 7, 2), (5, 0, 3, 6), (3, 2, 7, 6), (0, 5, 4, 1)])
_uv = me_entity0_brush4.uv_layers.new(name='UVMap')
_uv.uv.foreach_set('vector', [-20.0, 5.5, -19.75, 5.5, -19.75, 2.5, -20.0, 2.5, -19.75, 5.5, -20.0, 5.5, -20.0, 2.5, -19.75, 2.5, -4.5, 5.5, -7.5, 5.5, -7.5, 2.5, -4.5, 2.5, -7.5, 5.5, -4.5, 5.5, -4.5, 2.5, -7.5, 2.5, -4.5, 20.0, -4.5, 19.75, -7.5, 19.75, -7.5, 20.0, -4.5, 20.0, -7.5, 20.0, -7.5, 19.75, -4.5, 19.75])
me_entity0_brush4.use_remesh_preserve_volume = False
me_entity0_brush4.use_remesh_preserve_attributes = False
me_entity0_brush4.use_mirror_vertex_groups = False
me_entity0_brush4.update()
me_entity0_brush26 = bpy.data.meshes.new('entity0_brush26')
me_entity0_brush26.from_pydata([(192.0, -128.0, 64.0), (192.0, -128.0, -64.0), (192.0, -32.0, -64.0), (192.0, -32.0, 64.0), (64.0, -128.0, 32.0), (96.0, -128.0, 64.0), (64.0, -32.0, 64.0), (64.0, -128.0, -64.0), (64.0, -32.0, -64.0)], [], [(0, 1, 2, 3), (4, 5, 6), (7, 4, 6, 8), (1, 7, 8, 2), (5, 0, 3, 6), (2, 8, 6, 3), (1, 0, 5, 4, 7)])
_uv = me_entity0_brush26.uv_layers.new(name='UVMap')
_uv.uv.foreach_set('vector', [-0.5, 1.0, 0.5, 1.0, 0.5, 0.25, -0.5, 0.25, -0.25, 1.0, -0.5, 1.0, -0.5, 0.25, 0.5, 1.0, -0.25, 1.0, -0.5, 0.25, 0.5, 0.25, 1.5, 1.0, 0.5, 1.0, 0.5, 0.25, 1.5, 0.25, 0.75, 1.0, 1.5, 1.0, 1.5, 0.25, 0.5, 0.25, 3.0, -1.0, 1.0, -1.0, 1.0, 1.0, 3.0, 1.0, 1.5, -0.5, 1.5, 0.5, 0.75, 0.5, 0.5, 0.25, 0.5, -0.5])
me_entity0_brush26.use_remesh_preserve_volume = False
me_entity0_brush26.use_remesh_preserve_attributes = False
me_entity0_brush26.use_mirror_vertex_groups = False
me_entity0_brush26.update()
me_entity0_brush37 = bpy.data.meshes.new('entity0_brush37')
me_entity0_brush37.from_pydata([(272.0, 160.0, 800.0), (288.0, 160.0, 704.0), (288.0, 192.0, 704.0), (272.0, 192.0, 800.0), (192.0, 160.0, 832.0), (192.0, 192.0, 832.0), (160.0, 160.0, 704.0), (160.0, 192.0, 704.0)], [], [(0, 1, 2, 3), (4, 0, 3, 5), (6, 4, 5, 7), (1, 6, 7, 2), (2, 7, 5, 3), (1, 0, 4, 6)])
_uv = me_entity0_brush37.uv_layers.new(name='UVMap')
_uv.uv.foreach_set('vector', [-6.25, -1.25, -5.5, -1.25, -5.5, -1.5, -6.25, -1.5, 1.5, -1.25, 2.125, -1.25, 2.125, -1.5, 1.5, -1.5, -5.5, -1.25, -6.5, -1.25, -6.5, -1.5, -5.5, -1.5, 2.25, -1.25, 1.25, -1.25, 1.25, -1.5, 2.25, -1.5, 4.5, 11.0, 2.5, 11.0, 3.0, 13.0, 4.25, 12.5, 2.25, 5.5, 2.125, 6.25, 1.5, 6.5, 1.25, 5.5])
me_entity0_brush37.use_remesh_preserve_volume = False
me_entity0_brush37.use_remesh_preserve_attributes = False
me_entity0_brush37.use_mirror_vertex_groups = False
me_entity0_brush37.update()
me_entity0_brush14 = bpy.data.meshes.new('entity0_brush14')
me_entity0_brush14.from_pydata([(192.0, -128.0, -64.0), (192.0, -128.0, -512.0), (192.0, 0.0, -512.0), (192.0, 0.0, -64.0), (-256.0, -128.0, -512.0), (-256.0, -128.0, -64.0), (-256.0, 0.0, -64.0), (-256.0, 0.0, -512.0)], [], [(0, 1, 2, 3), (4, 5, 6, 7), (1, 4, 7, 2), (5, 0, 3, 6), (3, 2, 7, 6), (0, 5, 4, 1)])
_uv = me_entity0_brush14.uv_layers.new(name='UVMap')
_uv.uv.foreach_set('vector', [1.0, 2.0, 8.0, 2.0, 8.0, 0.0, 1.0, 0.0, 8.0, 2.0, 1.0, 2.0, 1.0, 0.0, 8.0, 0.0, 3.0, 2.0, -4.0, 2.0, -4.0, 0.0, 3.0, 0.0, -4.0, 2.0, 3.0, 2.0, 3.0, 0.0, -4.0, 0.0, 3.0, -1.0, 3.0, -8.0, -4.0, -8.0, -4.0, -1.0, 3.0, -1.0, -4.0, -1.0, -4.0, -8.0, 3.0, -8.0])
me_entity0_brush14.use_remesh_preserve_volume = False
me_entity0_brush14.use_remesh_preserve_attributes = False
me_entity0_brush14.use_mirror_vertex_groups = False
me_entity0_brush14.update()
me_entity0_brush8 = bpy.data.meshes.new('entity0_brush8')
me_entity0_brush8.from_pydata([(576.0, 896.0, 64.0), (576.0, 896.0, 704.0), (576.0, 192.0, 704.0), (576.0, 384.0, 64.0), (288.0, 896.0, 704.0), (320.0, 896.0, 64.0), (320.0, 384.0, 64.0), (288.0, 192.0, 704.0)], [], [(0, 1, 2, 3), (4, 5, 6, 7), (2, 7, 6, 3), (5, 0, 3, 6), (1, 4, 7, 2), (0, 5, 4, 1)])
_uv = me_entity0_brush8.uv_layers.new(name='UVMap')
_uv.uv.foreach_set('vector', [-0.5, -7.0, -5.5, -7.0, -5.5, -1.5, -0.5, -3.0, -5.5, -7.0, -0.5, -7.0, -0.5, -3.0, -5.5, -1.5, 4.5, 5.5, 2.25, 5.5, 2.5, 0.5, 4.5, 0.5, 2.5, -7.0, 4.5, -7.0, 4.5, -3.0, 2.5, -3.0, 4.5, -7.0, 2.25, -7.0, 2.25, -1.5, 4.5, -1.5, 4.5, 0.5, 2.5, 0.5, 2.25, 5.5, 4.5, 5.5])
me_entity0_brush8.use_remesh_preserve_volume = False
me_entity0_brush8.use_remesh_preserve_attributes = False
me_entity0_brush8.use_mirror_vertex_groups = False
me_entity0_brush8.update()
me_entity0_brush10 = bpy.data.meshes.new('entity0_brush10')
me_entity0_brush10.from_pydata([(320.0, 192.0, 1280.0), (272.0, 192.0, 800.0), (272.0, 896.0, 800.0), (320.0, 896.0, 1280.0), (192.0, 192.0, 832.0), (192.0, 896.0, 832.0), (192.0, 192.0, 1280.0), (192.0, 896.0, 1280.0)], [], [(0, 1, 2, 3), (1, 4, 5, 2), (4, 6, 7, 5), (6, 0, 3, 7), (7, 3, 2, 5), (6, 4, 1, 0)])
_uv = me_entity0_brush10.uv_layers.new(name='UVMap')
_uv.uv.foreach_set('vector', [-10.0, -1.5, -6.25, -1.5, -6.25, -7.0, -10.0, -7.0, 2.125, -1.5, 1.5, -1.5, 1.5, -7.0, 2.125, -7.0, -6.5, -1.5, -10.0, -1.5, -10.0, -7.0, -6.5, -7.0, 1.5, -1.5, 2.5, -1.5, 2.5, -7.0, 1.5, -7.0, 1.5, 10.0, 2.5, 10.0, 2.125, 6.25, 1.5, 6.5, 1.5, 10.0, 1.5, 6.5, 2.125, 6.25, 2.5, 10.0])
me_entity0_brush10.use_remesh_preserve_volume = False
me_entity0_brush10.use_remesh_preserve_attributes = False
me_entity0_brush10.use_mirror_vertex_groups = False
me_entity0_brush10.update()
me_entity0_brush12 = bpy.data.meshes.new('entity0_brush12')
me_entity0_brush12.from_pydata([(-256.0, -384.0, -64.0), (-256.0, -384.0, -512.0), (-256.0, 384.0, -512.0), (-256.0, 384.0, -64.0), (-512.0, -384.0, -512.0), (-512.0, -384.0, -64.0), (-512.0, 384.0, -64.0), (-512.0, 384.0, -512.0)], [], [(0, 1, 2, 3), (4, 5, 6, 7), (1, 4, 7, 2), (5, 0, 3, 6), (3, 2, 7, 6), (0, 5, 4, 1)])
_uv = me_entity0_brush12.uv_layers.new(name='UVMap')
_uv.uv.foreach_set('vector', [0.5, 3.0, 4.0, 3.0, 4.0, -3.0, 0.5, -3.0, 4.0, 3.0, 0.5, 3.0, 0.5, -3.0, 4.0, -3.0, -2.0, 3.0, -4.0, 3.0, -4.0, -3.0, -2.0, -3.0, -4.0, 3.0, -2.0, 3.0, -2.0, -3.0, -4.0, -3.0, -4.0, -1.0, -4.0, -8.0, -8.0, -8.0, -8.0, -1.0, -2.0, -0.5, -4.0, -0.5, -4.0, -4.0, -2.0, -4.0])
me_entity0_brush12.use_remesh_preserve_volume = False
me_entity0_brush12.use_remesh_preserve_attributes = False
me_entity0_brush12.use_mirror_vertex_groups = False
me_entity0_brush12.update()
me_entity0_brush58 = bpy.data.meshes.new('entity0_brush58')
me_entity0_brush58.from_pydata([(-288.0, 384.0, -448.0), (-288.0, 384.0, -512.0), (-288.0, 608.0, -512.0), (-288.0, 608.0, -448.0), (-480.0, 384.0, -512.0), (-480.0, 384.0, -448.0), (-480.0, 608.0, -448.0), (-480.0, 608.0, -512.0)], [], [(0, 1, 2, 3), (4, 5, 6, 7), (1, 4, 7, 2), (5, 0, 3, 6), (3, 2, 7, 6), (0, 5, 4, 1)])
_uv = me_entity0_brush58.uv_layers.new(name='UVMap')
_uv.uv.foreach_set('vector', [7.0, -6.0, 8.0, -6.0, 8.0, -9.5, 7.0, -9.5, 8.0, -6.0, 7.0, -6.0, 7.0, -9.5, 8.0, -9.5, -4.5, -6.0, -7.5, -6.0, -7.5, -9.5, -4.5, -9.5, -7.5, -6.0, -4.5, -6.0, -4.5, -9.5, -7.5, -9.5, -4.5, -7.0, -4.5, -8.0, -7.5, -8.0, -7.5, -7.0, -4.5, -7.0, -7.5, -7.0, -7.5, -8.0, -4.5, -8.0])
me_entity0_brush58.use_remesh_preserve_volume = False
me_entity0_brush58.use_remesh_preserve_attributes = False
me_entity0_brush58.use_mirror_vertex_groups = False
me_entity0_brush58.update()
me_entity0_brush41 = bpy.data.meshes.new('entity0_brush41')
me_entity0_brush41.from_pydata([(320.0, 288.0, 384.0), (288.0, 192.0, 704.0), (320.0, 256.0, 384.0), (160.0, 192.0, 704.0), (176.0, 288.0, 384.0), (176.0, 256.0, 384.0)], [], [(0, 1, 2), (3, 4, 5), (1, 3, 5, 2), (4, 0, 2, 5), (1, 0, 4, 3)])
_uv = me_entity0_brush41.uv_layers.new(name='UVMap')
_uv.uv.foreach_set('vector', [-3.0, -2.25, -5.5, -1.5, -3.0, -2.0, -5.5, -1.5, -3.0, -2.25, -3.0, -2.0, 2.25, 5.5, 1.25, 5.5, 1.375, 3.0, 2.5, 3.0, 1.375, -2.25, 2.5, -2.25, 2.5, -2.0, 1.375, -2.0, 4.5, 11.0, 5.0, 6.0, 2.75, 6.0, 2.5, 11.0])
me_entity0_brush41.use_remesh_preserve_volume = False
me_entity0_brush41.use_remesh_preserve_attributes = False
me_entity0_brush41.use_mirror_vertex_groups = False
me_entity0_brush41.update()
me_entity0_brush25 = bpy.data.meshes.new('entity0_brush25')
me_entity0_brush25.from_pydata([(192.0, -32.0, 64.0), (192.0, -32.0, -64.0), (192.0, 0.0, -64.0), (192.0, 0.0, 64.0), (64.0, -32.0, -64.0), (64.0, -32.0, 64.0), (64.0, 0.0, 64.0), (64.0, 0.0, -64.0)], [], [(0, 1, 2, 3), (4, 5, 6, 7), (1, 4, 7, 2), (5, 0, 3, 6), (3, 2, 7, 6), (0, 5, 4, 1)])
_uv = me_entity0_brush25.uv_layers.new(name='UVMap')
_uv.uv.foreach_set('vector', [-0.5, 0.25, 0.5, 0.25, 0.5, 0.0, -0.5, 0.0, 0.5, 0.25, -0.5, 0.25, -0.5, 0.0, 0.5, 0.0, 1.5, 0.25, 0.5, 0.25, 0.5, 0.0, 1.5, 0.0, 0.5, 0.25, 1.5, 0.25, 1.5, 0.0, 0.5, 0.0, 3.0, 1.0, 3.0, -1.0, 1.0, -1.0, 1.0, 1.0, 1.5, 0.5, 0.5, 0.5, 0.5, -0.5, 1.5, -0.5])
me_entity0_brush25.use_remesh_preserve_volume = False
me_entity0_brush25.use_remesh_preserve_attributes = False
me_entity0_brush25.use_mirror_vertex_groups = False
me_entity0_brush25.update()
me_entity0_brush60 = bpy.data.meshes.new('entity0_brush60')
me_entity0_brush60.from_pydata([(288.0, 384.0, -448.0), (288.0, 384.0, -512.0), (288.0, 608.0, -512.0), (288.0, 608.0, -448.0), (96.0, 384.0, -512.0), (96.0, 384.0, -448.0), (96.0, 608.0, -448.0), (96.0, 608.0, -512.0)], [], [(0, 1, 2, 3), (4, 5, 6, 7), (1, 4, 7, 2), (5, 0, 3, 6), (3, 2, 7, 6), (0, 5, 4, 1)])
_uv = me_entity0_brush60.uv_layers.new(name='UVMap')
_uv.uv.foreach_set('vector', [7.0, -6.0, 8.0, -6.0, 8.0, -9.5, 7.0, -9.5, 8.0, -6.0, 7.0, -6.0, 7.0, -9.5, 8.0, -9.5, 4.5, -6.0, 1.5, -6.0, 1.5, -9.5, 4.5, -9.5, 1.5, -6.0, 4.5, -6.0, 4.5, -9.5, 1.5, -9.5, 4.5, -7.0, 4.5, -8.0, 1.5, -8.0, 1.5, -7.0, 4.5, -7.0, 1.5, -7.0, 1.5, -8.0, 4.5, -8.0])
me_entity0_brush60.use_remesh_preserve_volume = False
me_entity0_brush60.use_remesh_preserve_attributes = False
me_entity0_brush60.use_mirror_vertex_groups = False
me_entity0_brush60.update()
me_entity0_brush33 = bpy.data.meshes.new('entity0_brush33')
me_entity0_brush33.from_pydata([(192.0, -384.0, 384.0), (192.0, -384.0, 64.0), (192.0, -128.0, 64.0), (192.0, -80.0, 384.0), (96.0, -128.0, 64.0), (64.0, -384.0, 64.0), (66.67, -248.0, 170.7), (96.0, -384.0, 384.0), (88.0, -232.0, 384.0), (144.0, -80.0, 384.0), (120.0, -104.0, 240.0)], [], [(0, 1, 2, 3), (4, 5, 6), (7, 8, 6), (8, 9, 10), (9, 4, 10), (8, 4, 6), (10, 4, 8), (5, 7, 6), (9, 3, 2, 4), (1, 5, 4, 2), (7, 0, 3, 9, 8), (5, 1, 0, 7)])
_uv = me_entity0_brush33.uv_layers.new(name='UVMap')
_uv.uv.foreach_set('vector', [-3.0, 3.0, -0.5, 3.0, -0.5, 1.0, -3.0, 0.625, -0.5, 1.0, -0.5, 3.0, -1.333, 1.938, -3.0, 3.0, -3.0, 1.812, -1.333, 1.938, -3.0, 1.812, -3.0, 0.625, -1.875, 0.8125, 2.25, 6.0, 1.5, 1.0, 1.875, 3.75, -3.0, 1.812, -0.5, 1.0, -1.333, 1.938, -1.875, 0.8125, -0.5, 1.0, -3.0, 1.812, -0.5, 3.0, -3.0, 3.0, -1.333, 1.938, 2.25, 6.0, 3.0, 6.0, 3.0, 1.0, 1.5, 1.0, 1.5, 3.0, 0.5, 3.0, 0.75, 1.0, 1.5, 1.0, 0.75, 3.0, 1.5, 3.0, 1.5, 0.625, 1.125, 0.625, 0.6875, 1.812, 0.5, 0.5, 1.5, 0.5, 1.5, 3.0, 0.75, 3.0])
me_entity0_brush33.use_remesh_preserve_volume = False
me_entity0_brush33.use_remesh_preserve_attributes = False
me_entity0_brush33.use_mirror_vertex_groups = False
me_entity0_brush33.update()
me_entity0_brush21 = bpy.data.meshes.new('entity0_brush21')
me_entity0_brush21.from_pydata([(0.0, 0.0, -64.0), (0.0, 0.0, -80.0), (0.0, 160.0, -80.0), (0.0, 160.0, -64.0), (-48.0, 96.0, -64.0), (-48.0, 96.0, -80.0), (-48.0, 0.0, -80.0), (-48.0, 0.0, -64.0)], [], [(0, 1, 2, 3), (4, 3, 2, 5), (6, 7, 4, 5), (1, 6, 5, 2), (7, 0, 3, 4), (7, 6, 1, 0)])
_uv = me_entity0_brush21.uv_layers.new(name='UVMap')
_uv.uv.foreach_set('vector', [1.0, 0.0, 1.25, 0.0, 1.25, -2.5, 1.0, -2.5, 1.0, -1.5, 1.0, -2.5, 1.25, -2.5, 1.25, -1.5, 1.25, 0.0, 1.0, 0.0, 1.0, -1.5, 1.25, -1.5, 0.0, 0.0, -0.75, 0.0, -0.75, -1.5, 0.0, -2.5, -0.75, 0.0, 0.0, 0.0, 0.0, -2.5, -0.75, -1.5, -0.75, -1.0, -0.75, -1.25, 0.0, -1.25, 0.0, -1.0])
me_entity0_brush21.use_remesh_preserve_volume = False
me_entity0_brush21.use_remesh_preserve_attributes = False
me_entity0_brush21.use_mirror_vertex_groups = False
me_entity0_brush21.update()
me_entity0_brush17 = bpy.data.meshes.new('entity0_brush17')
me_entity0_brush17.from_pydata([(320.0, 896.0, 1296.0), (320.0, 896.0, -512.0), (320.0, 912.0, -512.0), (320.0, 912.0, 1296.0), (-1408.0, 896.0, -512.0), (-1408.0, 896.0, 1296.0), (-1408.0, 912.0, 1296.0), (-1408.0, 912.0, -512.0)], [], [(0, 1, 2, 3), (4, 5, 6, 7), (1, 4, 7, 2), (5, 0, 3, 6), (3, 2, 7, 6), (0, 5, 4, 1)])
_uv = me_entity0_brush17.uv_layers.new(name='UVMap')
_uv.uv.foreach_set('vector', [-5.062, -7.0, 2.0, -7.0, 2.0, -7.125, -5.062, -7.125, 2.0, -7.0, -5.062, -7.0, -5.062, -7.125, 2.0, -7.125, 1.25, -7.0, -5.5, -7.0, -5.5, -7.125, 1.25, -7.125, -5.5, -7.0, 1.25, -7.0, 1.25, -7.125, -5.5, -7.125, 1.25, 10.12, 1.25, -4.0, -5.5, -4.0, -5.5, 10.12, 1.25, 10.12, -5.5, 10.12, -5.5, -4.0, 1.25, -4.0])
me_entity0_brush17.use_remesh_preserve_volume = False
me_entity0_brush17.use_remesh_preserve_attributes = False
me_entity0_brush17.use_mirror_vertex_groups = False
me_entity0_brush17.update()
me_entity0_brush56 = bpy.data.meshes.new('entity0_brush56')
me_entity0_brush56.from_pydata([(32.0, 608.0, -448.0), (32.0, 608.0, -512.0), (32.0, 640.0, -512.0), (32.0, 640.0, -432.0), (-224.0, 608.0, -512.0), (-224.0, 608.0, -448.0), (-224.0, 640.0, -432.0), (-224.0, 640.0, -512.0)], [], [(0, 1, 2, 3), (4, 5, 6, 7), (1, 4, 7, 2), (5, 0, 3, 6), (3, 2, 7, 6), (5, 4, 1, 0)])
_uv = me_entity0_brush56.uv_layers.new(name='UVMap')
_uv.uv.foreach_set('vector', [7.0, -9.5, 8.0, -9.5, 8.0, -10.0, 6.75, -10.0, 8.0, -9.5, 7.0, -9.5, 6.75, -10.0, 8.0, -10.0, 0.5, -9.5, -3.5, -9.5, -3.5, -10.0, 0.5, -10.0, -3.5, -9.5, 0.5, -9.5, 0.5, -10.0, -3.5, -10.0, 0.5, -6.75, 0.5, -8.0, -3.5, -8.0, -3.5, -6.75, -3.5, -7.0, -3.5, -8.0, 0.5, -8.0, 0.5, -7.0])
me_entity0_brush56.use_remesh_preserve_volume = False
me_entity0_brush56.use_remesh_preserve_attributes = False
me_entity0_brush56.use_mirror_vertex_groups = False
me_entity0_brush56.update()
me_entity0_brush2 = bpy.data.meshes.new('entity0_brush2')
me_entity0_brush2.from_pydata([(192.0, -384.0, 1728.0), (192.0, -384.0, 1280.0), (192.0, 896.0, 1280.0), (192.0, 896.0, 1728.0), (-1408.0, -384.0, 1280.0), (-1408.0, -384.0, 1728.0), (-1408.0, 896.0, 1728.0), (-1408.0, 896.0, 1280.0)], [], [(0, 1, 2, 3), (4, 5, 6, 7), (1, 4, 7, 2), (5, 0, 3, 6), (3, 2, 7, 6), (0, 5, 4, 1)])
_uv = me_entity0_brush2.uv_layers.new(name='UVMap')
_uv.uv.foreach_set('vector', [-13.5, 3.0, -10.0, 3.0, -10.0, -7.0, -13.5, -7.0, -10.0, 3.0, -13.5, 3.0, -13.5, -7.0, -10.0, -7.0, 1.5, 3.0, -11.0, 3.0, -11.0, -7.0, 1.5, -7.0, -11.0, 3.0, 1.5, 3.0, 1.5, -7.0, -11.0, -7.0, 1.5, 13.5, 1.5, 10.0, -11.0, 10.0, -11.0, 13.5, 1.5, 13.5, -11.0, 13.5, -11.0, 10.0, 1.5, 10.0])
me_entity0_brush2.use_remesh_preserve_volume = False
me_entity0_brush2.use_remesh_preserve_attributes = False
me_entity0_brush2.use_mirror_vertex_groups = False
me_entity0_brush2.update()
me_entity0_brush40 = bpy.data.meshes.new('entity0_brush40')
me_entity0_brush40.from_pydata([(320.0, 288.0, 384.0), (320.0, 256.0, 384.0), (320.0, 352.0, 64.0), (320.0, 384.0, 64.0), (176.0, 256.0, 384.0), (176.0, 288.0, 384.0), (160.0, 384.0, 64.0), (160.0, 352.0, 64.0)], [], [(0, 1, 2, 3), (4, 5, 6, 7), (1, 4, 7, 2), (6, 3, 2, 7), (5, 0, 3, 6), (4, 1, 0, 5)])
_uv = me_entity0_brush40.uv_layers.new(name='UVMap')
_uv.uv.foreach_set('vector', [-3.0, -2.25, -3.0, -2.0, -0.5, -2.75, -0.5, -3.0, -3.0, -2.0, -3.0, -2.25, -0.5, -3.0, -0.5, -2.75, 2.5, 3.0, 1.375, 3.0, 1.25, 0.5, 2.5, 0.5, 1.25, -3.0, 2.5, -3.0, 2.5, -2.75, 1.25, -2.75, 2.75, 6.0, 5.0, 6.0, 5.0, 1.0, 2.5, 1.0, 2.75, -4.0, 5.0, -4.0, 5.0, -4.5, 2.75, -4.5])
me_entity0_brush40.use_remesh_preserve_volume = False
me_entity0_brush40.use_remesh_preserve_attributes = False
me_entity0_brush40.use_mirror_vertex_groups = False
me_entity0_brush40.update()
me_entity0_brush43 = bpy.data.meshes.new('entity0_brush43')
me_entity0_brush43.from_pydata([(320.0, 0.0, 64.0), (320.0, 0.0, -64.0), (320.0, 192.0, -64.0), (320.0, 192.0, 64.0), (160.0, 0.0, -64.0), (192.0, 0.0, 64.0), (144.0, 192.0, 16.0), (160.0, 192.0, 64.0), (144.0, 192.0, -64.0)], [], [(0, 1, 2, 3), (4, 5, 6), (7, 6, 5), (6, 8, 4), (1, 4, 8, 2), (5, 0, 3, 7), (7, 3, 2, 8, 6), (5, 4, 1, 0)])
_uv = me_entity0_brush43.uv_layers.new(name='UVMap')
_uv.uv.foreach_set('vector', [-0.5, 0.0, 0.5, 0.0, 0.5, -1.5, -0.5, -1.5, 0.5, 0.0, -0.5, 0.0, -0.125, -1.5, -0.5, -1.5, -0.125, -1.5, -0.5, 0.0, -0.125, -1.5, 0.5, -1.5, 0.5, 0.0, 2.5, 0.0, 1.25, 0.0, 1.125, -1.5, 2.5, -1.5, 1.5, 0.0, 2.5, 0.0, 2.5, -1.5, 1.25, -1.5, 2.5, 1.0, 5.0, 1.0, 5.0, -1.0, 2.25, -1.0, 2.25, 0.25, 1.5, 0.5, 1.25, -0.5, 2.5, -0.5, 2.5, 0.5])
me_entity0_brush43.use_remesh_preserve_volume = False
me_entity0_brush43.use_remesh_preserve_attributes = False
me_entity0_brush43.use_mirror_vertex_groups = False
me_entity0_brush43.update()
me_entity0_brush53 = bpy.data.meshes.new('entity0_brush53')
me_entity0_brush53.from_pydata([(32.0, 640.0, -432.0), (32.0, 640.0, -512.0), (32.0, 704.0, -512.0), (32.0, 704.0, -432.0), (-224.0, 640.0, -512.0), (-224.0, 640.0, -432.0), (-224.0, 704.0, -432.0), (-224.0, 704.0, -512.0)], [], [(0, 1, 2, 3), (4, 5, 6, 7), (1, 4, 7, 2), (5, 0, 3, 6), (3, 2, 7, 6), (0, 5, 4, 1)])
_uv = me_entity0_brush53.uv_layers.new(name='UVMap')
_uv.uv.foreach_set('vector', [6.75, -10.0, 8.0, -10.0, 8.0, -11.0, 6.75, -11.0, 8.0, -10.0, 6.75, -10.0, 6.75, -11.0, 8.0, -11.0, 0.5, -10.0, -3.5, -10.0, -3.5, -11.0, 0.5, -11.0, -3.5, -10.0, 0.5, -10.0, 0.5, -11.0, -3.5, -11.0, 0.5, -6.75, 0.5, -8.0, -3.5, -8.0, -3.5, -6.75, 0.5, -6.75, -3.5, -6.75, -3.5, -8.0, 0.5, -8.0])
me_entity0_brush53.use_remesh_preserve_volume = False
me_entity0_brush53.use_remesh_preserve_attributes = False
me_entity0_brush53.use_mirror_vertex_groups = False
me_entity0_brush53.update()
me_entity0_brush27 = bpy.data.meshes.new('entity0_brush27')
me_entity0_brush27.from_pydata([(192.0, -384.0, 64.0), (192.0, -384.0, -64.0), (192.0, -128.0, -64.0), (192.0, -128.0, 64.0), (96.0, -128.0, 64.0), (64.0, -128.0, 32.0), (64.0, -384.0, 64.0), (64.0, -384.0, -64.0), (64.0, -128.0, -64.0)], [], [(0, 1, 2, 3), (4, 5, 6), (7, 6, 5, 8), (1, 7, 8, 2), (6, 0, 3, 4), (2, 8, 5, 4, 3), (1, 0, 6, 7)])
_uv = me_entity0_brush27.uv_layers.new(name='UVMap')
_uv.uv.foreach_set('vector', [-0.5, 3.0, 0.5, 3.0, 0.5, 1.0, -0.5, 1.0, -0.5, 1.0, -0.25, 1.0, -0.5, 3.0, 0.5, 3.0, -0.5, 3.0, -0.25, 1.0, 0.5, 1.0, 1.5, 3.0, 0.5, 3.0, 0.5, 1.0, 1.5, 1.0, 0.5, 3.0, 1.5, 3.0, 1.5, 1.0, 0.75, 1.0, 3.0, -1.0, 1.0, -1.0, 1.0, 0.5, 1.5, 1.0, 3.0, 1.0, 1.5, -0.5, 1.5, 0.5, 0.5, 0.5, 0.5, -0.5])
me_entity0_brush27.use_remesh_preserve_volume = False
me_entity0_brush27.use_remesh_preserve_attributes = False
me_entity0_brush27.use_mirror_vertex_groups = False
me_entity0_brush27.update()
me_entity0_brush29 = bpy.data.meshes.new('entity0_brush29')
me_entity0_brush29.from_pydata([(160.0, 160.0, 704.0), (192.0, -32.0, 704.0), (192.0, 64.0, 384.0), (192.0, -80.0, 384.0), (144.0, -80.0, 384.0), (80.0, -56.0, 520.0), (112.0, 64.0, 384.0), (32.0, 160.0, 704.0), (72.0, 16.0, 544.0), (56.0, 64.0, 704.0), (80.0, -32.0, 688.0)], [], [(0, 1, 2), (1, 3, 2), (4, 5, 6), (7, 6, 8), (5, 7, 8), (5, 8, 6), (1, 9, 10), (5, 10, 9), (9, 7, 5), (7, 0, 2, 6), (3, 4, 6, 2), (4, 10, 5), (4, 1, 10), (1, 4, 3), (1, 0, 7, 9)])
_uv = me_entity0_brush29.uv_layers.new(name='UVMap')
_uv.uv.foreach_set('vector', [0.3058, 0.0, 0.6145, 0.05161, 0.386, 0.5882, 0.6145, 0.05161, 0.6145, 0.6253, 0.386, 0.5882, 0.3058, 0.0, 0.2963, 0.2623, 0.07369, 0.05031, 0.0, 0.6541, 0.07369, 0.05031, 0.1882, 0.3259, 0.2963, 0.2623, 0.0, 0.6541, 0.1882, 0.3259, 0.2963, 0.2623, 0.1882, 0.3259, 0.07369, 0.05031, 0.817, 0.6171, 0.6272, 0.8255, 0.6376, 0.6487, 0.2963, 0.2623, 0.3058, 0.5577, 0.1552, 0.6196, 0.1552, 0.6196, 0.0, 0.6541, 0.2963, 0.2623, 0.6145, 0.0, 0.8196, 0.02165, 0.8196, 0.6171, 0.6914, 0.6036, 0.4346, 0.8808, 0.3573, 0.8808, 0.3058, 0.6253, 0.4346, 0.6253, 0.9228, 3.249e-06, 0.8197, 0.546, 0.8196, 0.2449, 0.9228, 3.249e-06, 1.0, 0.5741, 0.8197, 0.546, 1.0, 0.5741, 0.9228, 3.249e-06, 1.0, 0.0, 0.817, 0.6171, 0.817, 0.9612, 0.6145, 1.0, 0.6272, 0.8255])
me_entity0_brush29.use_remesh_preserve_volume = False
me_entity0_brush29.use_remesh_preserve_attributes = False
me_entity0_brush29.use_mirror_vertex_groups = False
me_entity0_brush29.update()
me_entity0_brush15 = bpy.data.meshes.new('entity0_brush15')
me_entity0_brush15.from_pydata([(320.0, 0.0, -64.0), (320.0, 0.0, -512.0), (320.0, 192.0, -512.0), (320.0, 192.0, -64.0), (192.0, 0.0, -512.0), (192.0, 0.0, -64.0), (192.0, 192.0, -64.0), (192.0, 192.0, -512.0)], [], [(0, 1, 2, 3), (4, 5, 6, 7), (1, 4, 7, 2), (5, 0, 3, 6), (3, 2, 7, 6), (0, 5, 4, 1)])
_uv = me_entity0_brush15.uv_layers.new(name='UVMap')
_uv.uv.foreach_set('vector', [0.5, 0.0, 4.0, 0.0, 4.0, -1.5, 0.5, -1.5, 4.0, 0.0, 0.5, 0.0, 0.5, -1.5, 4.0, -1.5, 2.5, 0.0, 1.5, 0.0, 1.5, -1.5, 2.5, -1.5, 1.5, 0.0, 2.5, 0.0, 2.5, -1.5, 1.5, -1.5, 2.5, -0.5, 2.5, -4.0, 1.5, -4.0, 1.5, -0.5, 2.5, -0.5, 1.5, -0.5, 1.5, -4.0, 2.5, -4.0])
me_entity0_brush15.use_remesh_preserve_volume = False
me_entity0_brush15.use_remesh_preserve_attributes = False
me_entity0_brush15.use_mirror_vertex_groups = False
me_entity0_brush15.update()
me_entity0_brush5 = bpy.data.meshes.new('entity0_brush5')
me_entity0_brush5.from_pydata([(192.0, -400.0, 1280.0), (192.0, -400.0, -64.0), (192.0, -384.0, -64.0), (192.0, -384.0, 1280.0), (-1152.0, -400.0, -64.0), (-1152.0, -400.0, 1280.0), (-1152.0, -384.0, 1280.0), (-1152.0, -384.0, -64.0)], [], [(0, 1, 2, 3), (4, 5, 6, 7), (1, 4, 7, 2), (5, 0, 3, 6), (3, 2, 7, 6), (0, 5, 4, 1)])
_uv = me_entity0_brush5.uv_layers.new(name='UVMap')
_uv.uv.foreach_set('vector', [-10.0, 3.125, 0.5, 3.125, 0.5, 3.0, -10.0, 3.0, 0.5, 3.125, -10.0, 3.125, -10.0, 3.0, 0.5, 3.0, 1.5, 3.125, -9.0, 3.125, -9.0, 3.0, 1.5, 3.0, -9.0, 3.125, 1.5, 3.125, 1.5, 3.0, -9.0, 3.0, 1.5, 10.0, 1.5, -0.5, -9.0, -0.5, -9.0, 10.0, 1.5, 10.0, -9.0, 10.0, -9.0, -0.5, 1.5, -0.5])
me_entity0_brush5.use_remesh_preserve_volume = False
me_entity0_brush5.use_remesh_preserve_attributes = False
me_entity0_brush5.use_mirror_vertex_groups = False
me_entity0_brush5.update()
me_entity0_brush11 = bpy.data.meshes.new('entity0_brush11')
me_entity0_brush11.from_pydata([(576.0, 192.0, 832.0), (576.0, 192.0, 704.0), (576.0, 896.0, 704.0), (576.0, 896.0, 832.0), (288.0, 192.0, 704.0), (272.0, 192.0, 800.0), (272.0, 896.0, 800.0), (288.0, 896.0, 704.0)], [], [(0, 1, 2, 3), (4, 5, 6, 7), (5, 0, 3, 6), (1, 4, 7, 2), (7, 6, 3, 2), (4, 1, 0, 5)])
_uv = me_entity0_brush11.uv_layers.new(name='UVMap')
_uv.uv.foreach_set('vector', [-6.5, -1.5, -5.5, -1.5, -5.5, -7.0, -6.5, -7.0, -5.5, -1.5, -6.25, -1.5, -6.25, -7.0, -5.5, -7.0, 2.125, -1.5, 4.5, -1.5, 4.5, -7.0, 2.125, -7.0, 4.5, -1.5, 2.25, -1.5, 2.25, -7.0, 4.5, -7.0, 2.25, 5.5, 2.125, 6.25, 4.5, 6.5, 4.5, 5.5, 2.25, 5.5, 4.5, 5.5, 4.5, 6.5, 2.125, 6.25])
me_entity0_brush11.use_remesh_preserve_volume = False
me_entity0_brush11.use_remesh_preserve_attributes = False
me_entity0_brush11.use_mirror_vertex_groups = False
me_entity0_brush11.update()
me_entity0_brush52 = bpy.data.meshes.new('entity0_brush52')
me_entity0_brush52.from_pydata([(-288.0, 640.0, -432.0), (-288.0, 640.0, -512.0), (-288.0, 704.0, -512.0), (-288.0, 704.0, -432.0), (-480.0, 640.0, -512.0), (-480.0, 640.0, -432.0), (-480.0, 704.0, -432.0), (-480.0, 704.0, -512.0)], [], [(0, 1, 2, 3), (4, 5, 6, 7), (1, 4, 7, 2), (5, 0, 3, 6), (3, 2, 7, 6), (0, 5, 4, 1)])
_uv = me_entity0_brush52.uv_layers.new(name='UVMap')
_uv.uv.foreach_set('vector', [6.75, -10.0, 8.0, -10.0, 8.0, -11.0, 6.75, -11.0, 8.0, -10.0, 6.75, -10.0, 6.75, -11.0, 8.0, -11.0, -4.5, -10.0, -7.5, -10.0, -7.5, -11.0, -4.5, -11.0, -7.5, -10.0, -4.5, -10.0, -4.5, -11.0, -7.5, -11.0, -4.5, -6.75, -4.5, -8.0, -7.5, -8.0, -7.5, -6.75, -4.5, -6.75, -7.5, -6.75, -7.5, -8.0, -4.5, -8.0])
me_entity0_brush52.use_remesh_preserve_volume = False
me_entity0_brush52.use_remesh_preserve_attributes = False
me_entity0_brush52.use_mirror_vertex_groups = False
me_entity0_brush52.update()
me_entity0_brush13 = bpy.data.meshes.new('entity0_brush13')
me_entity0_brush13.from_pydata([(320.0, 192.0, -64.0), (320.0, 192.0, -512.0), (320.0, 384.0, -512.0), (320.0, 384.0, -64.0), (-256.0, 192.0, -512.0), (-256.0, 192.0, -64.0), (-256.0, 384.0, -64.0), (-256.0, 384.0, -512.0)], [], [(0, 1, 2, 3), (4, 5, 6, 7), (1, 4, 7, 2), (5, 0, 3, 6), (3, 2, 7, 6), (0, 5, 4, 1)])
_uv = me_entity0_brush13.uv_layers.new(name='UVMap')
_uv.uv.foreach_set('vector', [0.5, -1.5, 4.0, -1.5, 4.0, -3.0, 0.5, -3.0, 4.0, -1.5, 0.5, -1.5, 0.5, -3.0, 4.0, -3.0, 2.5, -1.5, -2.0, -1.5, -2.0, -3.0, 2.5, -3.0, -2.0, -1.5, 2.5, -1.5, 2.5, -3.0, -2.0, -3.0, 5.0, -1.0, 5.0, -8.0, -4.0, -8.0, -4.0, -1.0, 2.5, -0.5, -2.0, -0.5, -2.0, -4.0, 2.5, -4.0])
me_entity0_brush13.use_remesh_preserve_volume = False
me_entity0_brush13.use_remesh_preserve_attributes = False
me_entity0_brush13.use_mirror_vertex_groups = False
me_entity0_brush13.update()
me_entity0_brush34 = bpy.data.meshes.new('entity0_brush34')
me_entity0_brush34.from_pydata([(160.0, 160.0, 704.0), (192.0, 160.0, 896.0), (192.0, 57.6, 695.5), (192.0, -32.0, 848.0), (192.0, -32.0, 695.5), (80.0, -32.0, 688.0), (72.0, -32.0, 752.0), (32.0, 160.0, 704.0), (64.0, 160.0, 832.0), (112.0, -32.0, 816.0), (112.0, 160.0, 880.0)], [], [(0, 1, 2), (3, 4, 2, 1), (5, 6, 7), (8, 7, 6), (9, 3, 10), (10, 8, 9), (1, 10, 3), (6, 9, 8), (4, 5, 2), (7, 0, 2, 5), (10, 1, 0, 7, 8), (4, 3, 9, 6, 5)])
_uv = me_entity0_brush34.uv_layers.new(name='UVMap')
_uv.uv.foreach_set('vector', [-5.5, -1.25, -7.0, -1.25, -5.433, -0.45, -6.625, 0.25, -5.433, 0.25, -5.433, -0.45, -7.0, -1.25, -5.375, 0.25, -5.875, 0.25, -5.5, -1.25, -6.5, -1.25, -5.5, -1.25, -5.875, 0.25, 0.875, 0.25, 1.5, 0.25, 0.875, -1.25, -6.875, -1.25, -6.5, -1.25, -6.375, 0.25, 1.5, -1.25, 0.875, -1.25, 1.5, 0.25, -5.875, 0.25, -6.375, 0.25, -6.5, -1.25, 1.5, 0.25, 0.625, 0.25, 1.5, -0.45, 0.25, -1.25, 1.25, -1.25, 1.5, -0.45, 0.625, 0.25, 1.75, 13.75, 3.0, 14.0, 2.5, 11.0, 0.5, 11.0, 1.0, 13.0, 1.5, 5.433, 1.5, 6.625, 0.875, 6.375, 0.5625, 5.875, 0.625, 5.375])
me_entity0_brush34.use_remesh_preserve_volume = False
me_entity0_brush34.use_remesh_preserve_attributes = False
me_entity0_brush34.use_mirror_vertex_groups = False
me_entity0_brush34.update()
me_entity0_brush18 = bpy.data.meshes.new('entity0_brush18')
me_entity0_brush18.from_pydata([(-1408.0, -384.0, 1280.0), (-1408.0, -384.0, 512.0), (-1408.0, 896.0, 512.0), (-1408.0, 896.0, 1280.0), (-1664.0, -384.0, 512.0), (-1664.0, -384.0, 1280.0), (-1664.0, 896.0, 1280.0), (-1664.0, 896.0, 512.0)], [], [(0, 1, 2, 3), (4, 5, 6, 7), (1, 4, 7, 2), (5, 0, 3, 6), (3, 2, 7, 6), (0, 5, 4, 1)])
_uv = me_entity0_brush18.uv_layers.new(name='UVMap')
_uv.uv.foreach_set('vector', [-10.0, 3.0, -4.0, 3.0, -4.0, -7.0, -10.0, -7.0, -4.0, 3.0, -10.0, 3.0, -10.0, -7.0, -4.0, -7.0, -11.0, 3.0, -13.0, 3.0, -13.0, -7.0, -11.0, -7.0, -13.0, 3.0, -11.0, 3.0, -11.0, -7.0, -13.0, -7.0, -11.0, 10.0, -11.0, 4.0, -13.0, 4.0, -13.0, 10.0, -11.0, 10.0, -13.0, 10.0, -13.0, 4.0, -11.0, 4.0])
me_entity0_brush18.use_remesh_preserve_volume = False
me_entity0_brush18.use_remesh_preserve_attributes = False
me_entity0_brush18.use_mirror_vertex_groups = False
me_entity0_brush18.update()
me_entity0_brush47 = bpy.data.meshes.new('entity0_brush47')
me_entity0_brush47.from_pydata([(320.0, 704.0, -512.0), (320.0, 704.0, -576.0), (320.0, 896.0, -576.0), (320.0, 896.0, -512.0), (-512.0, 704.0, -576.0), (-512.0, 704.0, -512.0), (-512.0, 896.0, -512.0), (-512.0, 896.0, -576.0)], [], [(0, 1, 2, 3), (4, 5, 6, 7), (1, 4, 7, 2), (5, 0, 3, 6), (3, 2, 7, 6), (0, 5, 4, 1)])
_uv = me_entity0_brush47.uv_layers.new(name='UVMap')
_uv.uv.foreach_set('vector', [2.0, -5.5, 2.25, -5.5, 2.25, -7.0, 2.0, -7.0, 2.25, -5.5, 2.0, -5.5, 2.0, -7.0, 2.25, -7.0, 1.25, -5.5, -2.0, -5.5, -2.0, -7.0, 1.25, -7.0, -2.0, -5.5, 1.25, -5.5, 1.25, -7.0, -2.0, -7.0, 1.25, -4.0, 1.25, -4.5, -2.0, -4.5, -2.0, -4.0, 1.25, -4.0, -2.0, -4.0, -2.0, -4.5, 1.25, -4.5])
me_entity0_brush47.use_remesh_preserve_volume = False
me_entity0_brush47.use_remesh_preserve_attributes = False
me_entity0_brush47.use_mirror_vertex_groups = False
me_entity0_brush47.update()
me_entity0_brush23 = bpy.data.meshes.new('entity0_brush23')
me_entity0_brush23.from_pydata([(-80.0, -128.0, 48.0), (64.0, -128.0, 32.0), (64.0, -32.0, 64.0), (64.0, -128.0, -64.0), (64.0, -32.0, -64.0), (-160.0, -32.0, 72.0), (-256.0, -32.0, 48.0), (-224.0, -128.0, 32.0), (-256.0, -128.0, -64.0), (-288.0, -32.0, -64.0)], [], [(0, 1, 2), (1, 3, 4, 2), (5, 6, 7), (8, 7, 6), (6, 9, 8), (7, 0, 5), (3, 8, 9, 4), (2, 5, 0), (5, 2, 4, 9, 6), (7, 8, 3, 1, 0)])
_uv = me_entity0_brush23.uv_layers.new(name='UVMap')
_uv.uv.foreach_set('vector', [-0.625, 1.0, 0.5, 1.0, 0.5, 0.25, -0.25, 1.0, 0.5, 1.0, 0.5, 0.25, -0.5, 0.25, -1.25, 0.25, -2.0, 0.25, -1.75, 1.0, 0.5, 1.0, -0.25, 1.0, -0.375, 0.25, -0.375, 0.25, 0.5, 0.25, 0.5, 1.0, -1.75, 1.0, -0.625, 1.0, -1.25, 0.25, 0.5, 1.0, -2.0, 1.0, -2.25, 0.25, 0.5, 0.25, 0.5, 0.25, -1.25, 0.25, -0.625, 1.0, -2.5, 1.125, 1.0, 1.0, 1.0, -1.0, -4.5, -1.0, -4.0, 0.75, -1.75, 0.25, -2.0, -0.5, 0.5, -0.5, 0.5, 0.25, -0.625, 0.375])
me_entity0_brush23.use_remesh_preserve_volume = False
me_entity0_brush23.use_remesh_preserve_attributes = False
me_entity0_brush23.use_mirror_vertex_groups = False
me_entity0_brush23.update()
me_entity0_brush19 = bpy.data.meshes.new('entity0_brush19')
me_entity0_brush19.from_pydata([(-192.0, 160.0, -64.0), (-144.0, 96.0, -64.0), (-144.0, 96.0, -80.0), (-192.0, 160.0, -80.0), (-144.0, 0.0, -64.0), (-144.0, 0.0, -80.0), (-192.0, 0.0, -80.0), (-192.0, 0.0, -64.0)], [], [(0, 1, 2, 3), (4, 5, 2, 1), (6, 7, 0, 3), (5, 6, 3, 2), (7, 4, 1, 0), (7, 6, 5, 4)])
_uv = me_entity0_brush19.uv_layers.new(name='UVMap')
_uv.uv.foreach_set('vector', [1.0, -2.5, 1.0, -1.5, 1.25, -1.5, 1.25, -2.5, 1.0, 0.0, 1.25, 0.0, 1.25, -1.5, 1.0, -1.5, 1.25, 0.0, 1.0, 0.0, 1.0, -2.5, 1.25, -2.5, -2.25, 0.0, -3.0, 0.0, -3.0, -2.5, -2.25, -1.5, -3.0, 0.0, -2.25, 0.0, -2.25, -1.5, -3.0, -2.5, -3.0, -1.0, -3.0, -1.25, -2.25, -1.25, -2.25, -1.0])
me_entity0_brush19.use_remesh_preserve_volume = False
me_entity0_brush19.use_remesh_preserve_attributes = False
me_entity0_brush19.use_mirror_vertex_groups = False
me_entity0_brush19.update()
me_entity0_brush28 = bpy.data.meshes.new('entity0_brush28')
me_entity0_brush28.from_pydata([(160.0, 160.0, 704.0), (192.0, 64.0, 384.0), (224.0, 96.0, 384.0), (160.0, 192.0, 704.0), (32.0, 160.0, 704.0), (32.0, 192.0, 704.0), (112.0, 96.0, 384.0), (112.0, 64.0, 384.0)], [], [(0, 1, 2), (3, 0, 2), (4, 5, 6, 7), (5, 3, 2, 6), (1, 7, 6, 2), (0, 4, 7, 1), (3, 5, 4, 0)])
_uv = me_entity0_brush28.uv_layers.new(name='UVMap')
_uv.uv.foreach_set('vector', [1.25, 5.5, 1.5, 3.0, 1.75, 3.0, -5.5, -1.5, -5.5, -1.25, -3.0, -0.75, -5.5, -1.25, -5.5, -1.5, -3.0, -0.75, -3.0, -0.5, 0.5, 11.0, 2.5, 11.0, 3.5, 6.0, 1.75, 6.0, 1.5, -0.5, 0.875, -0.5, 0.875, -0.75, 1.75, -0.75, 1.25, 5.5, 0.25, 5.5, 0.875, 3.0, 1.5, 3.0, 1.25, -1.5, 0.25, -1.5, 0.25, -1.25, 1.25, -1.25])
me_entity0_brush28.use_remesh_preserve_volume = False
me_entity0_brush28.use_remesh_preserve_attributes = False
me_entity0_brush28.use_mirror_vertex_groups = False
me_entity0_brush28.update()
me_entity0_brush32 = bpy.data.meshes.new('entity0_brush32')
me_entity0_brush32.from_pydata([(192.0, 64.0, 384.0), (192.0, -80.0, 384.0), (192.0, -128.0, 64.0), (192.0, -32.0, 64.0), (120.0, -104.0, 240.0), (144.0, -80.0, 384.0), (64.0, -32.0, 64.0), (112.0, 64.0, 384.0), (96.0, -128.0, 64.0)], [], [(0, 1, 2, 3), (4, 5, 6), (5, 7, 6), (8, 4, 6), (7, 0, 3, 6), (2, 8, 6, 3), (2, 4, 8), (1, 5, 4), (4, 2, 1), (5, 1, 0, 7)])
_uv = me_entity0_brush32.uv_layers.new(name='UVMap')
_uv.uv.foreach_set('vector', [-3.0, -0.5, -3.0, 0.625, -0.5, 1.0, -0.5, 0.25, -1.875, 0.8125, -3.0, 0.625, -0.5, 0.25, -3.0, 0.625, -3.0, -0.5, -0.5, 0.25, -0.5, 1.0, -1.875, 0.8125, -0.5, 0.25, 1.75, 6.0, 3.0, 6.0, 3.0, 1.0, 1.0, 1.0, 1.5, 1.0, 0.75, 1.0, 0.5, 0.25, 1.5, 0.25, 1.5, 0.5, 0.9375, 1.875, 0.75, 0.5, 1.5, 3.0, 1.125, 3.0, 0.9375, 1.875, 0.9375, 1.875, 1.5, 0.5, 1.5, 3.0, 1.125, 0.625, 1.5, 0.625, 1.5, -0.5, 0.875, -0.5])
me_entity0_brush32.use_remesh_preserve_volume = False
me_entity0_brush32.use_remesh_preserve_attributes = False
me_entity0_brush32.use_mirror_vertex_groups = False
me_entity0_brush32.update()
me_entity0_brush38 = bpy.data.meshes.new('entity0_brush38')
me_entity0_brush38.from_pydata([(320.0, 96.0, 384.0), (320.0, 0.0, 64.0), (320.0, 192.0, 64.0), (192.0, 0.0, 64.0), (224.0, 96.0, 384.0), (160.0, 192.0, 64.0)], [], [(0, 1, 2), (3, 4, 5), (1, 3, 5, 2), (4, 0, 2, 5), (1, 0, 4, 3)])
_uv = me_entity0_brush38.uv_layers.new(name='UVMap')
_uv.uv.foreach_set('vector', [-3.0, -0.75, -0.5, 0.0, -0.5, -1.5, -0.5, 0.0, -3.0, -0.75, -0.5, -1.5, 2.5, 0.0, 1.5, 0.0, 1.25, -1.5, 2.5, -1.5, 3.5, 6.0, 5.0, 6.0, 5.0, 1.0, 2.5, 1.0, 2.5, 0.5, 2.5, 3.0, 1.75, 3.0, 1.5, 0.5])
me_entity0_brush38.use_remesh_preserve_volume = False
me_entity0_brush38.use_remesh_preserve_attributes = False
me_entity0_brush38.use_mirror_vertex_groups = False
me_entity0_brush38.update()
me_entity0_brush35 = bpy.data.meshes.new('entity0_brush35')
me_entity0_brush35.from_pydata([(192.0, -384.0, 896.0), (192.0, -384.0, 704.0), (192.0, -196.3, 695.5), (192.0, -32.0, 695.5), (192.0, -32.0, 848.0), (72.0, -32.0, 752.0), (80.0, -32.0, 688.0), (64.0, -384.0, 704.0), (64.0, -384.0, 832.0), (152.0, -208.0, 872.0), (112.0, -32.0, 816.0)], [], [(0, 1, 2, 3, 4), (5, 6, 7), (8, 9, 10), (10, 5, 8), (4, 10, 9), (8, 0, 9), (7, 8, 5), (6, 3, 2), (1, 7, 6, 2), (9, 0, 4), (6, 5, 10, 4, 3), (7, 1, 0, 8)])
_uv = me_entity0_brush35.uv_layers.new(name='UVMap')
_uv.uv.foreach_set('vector', [-7.0, 3.0, -5.5, 3.0, -5.433, 1.533, -5.433, 0.25, -6.625, 0.25, -5.875, 0.25, -5.375, 0.25, -5.5, 3.0, 0.5, 3.0, 1.188, 1.625, 0.875, 0.25, -6.375, 0.25, -5.875, 0.25, -6.5, 3.0, 1.5, 0.25, 0.875, 0.25, 1.188, 1.625, 0.5, 3.0, 1.5, 3.0, 1.188, 1.625, -5.5, 3.0, -6.5, 3.0, -5.875, 0.25, 0.625, 0.25, 1.5, 0.25, 1.5, 1.533, 1.5, 3.0, 0.5, 3.0, 0.625, 0.25, 1.5, 1.533, 1.188, 1.625, 1.5, 3.0, 1.5, 0.25, 1.25, 10.75, 1.125, 11.75, 1.75, 12.75, 3.0, 13.25, 3.0, 10.87, 0.5, 5.5, 1.5, 5.5, 1.5, 7.0, 0.5, 6.5])
me_entity0_brush35.use_remesh_preserve_volume = False
me_entity0_brush35.use_remesh_preserve_attributes = False
me_entity0_brush35.use_mirror_vertex_groups = False
me_entity0_brush35.update()
me_entity0_brush31 = bpy.data.meshes.new('entity0_brush31')
me_entity0_brush31.from_pydata([(224.0, 96.0, 384.0), (192.0, 64.0, 384.0), (192.0, -32.0, 64.0), (192.0, 0.0, 64.0), (112.0, 64.0, 384.0), (112.0, 96.0, 384.0), (64.0, 0.0, 64.0), (64.0, -32.0, 64.0)], [], [(0, 1, 2), (2, 3, 0), (4, 5, 6, 7), (5, 0, 3, 6), (2, 7, 6, 3), (1, 4, 7, 2), (1, 0, 5, 4)])
_uv = me_entity0_brush31.uv_layers.new(name='UVMap')
_uv.uv.foreach_set('vector', [1.75, 3.0, 1.5, 3.0, 1.5, 0.5, -0.5, 0.25, -0.5, 0.0, -3.0, -0.75, -3.0, -0.5, -3.0, -0.75, -0.5, 0.0, -0.5, 0.25, 1.75, 6.0, 3.5, 6.0, 3.0, 1.0, 1.0, 1.0, 1.5, 0.25, 0.5, 0.25, 0.5, 0.0, 1.5, 0.0, 1.5, 3.0, 0.875, 3.0, 0.5, 0.5, 1.5, 0.5, 1.5, -0.5, 1.75, -0.75, 0.875, -0.75, 0.875, -0.5])
me_entity0_brush31.use_remesh_preserve_volume = False
me_entity0_brush31.use_remesh_preserve_attributes = False
me_entity0_brush31.use_mirror_vertex_groups = False
me_entity0_brush31.update()

# ---- objects
ob_entity0_brush54 = bpy.data.objects.new('entity0_brush54', me_entity0_brush54)
ob_entity0_brush49 = bpy.data.objects.new('entity0_brush49', me_entity0_brush49)
ob_entity0_brush16 = bpy.data.objects.new('entity0_brush16', me_entity0_brush16)
ob_entity0_brush1 = bpy.data.objects.new('entity0_brush1', me_entity0_brush1)
ob_entity0_brush6 = bpy.data.objects.new('entity0_brush6', me_entity0_brush6)
ob_entity0_brush9 = bpy.data.objects.new('entity0_brush9', me_entity0_brush9)
ob_entity0_brush48 = bpy.data.objects.new('entity0_brush48', me_entity0_brush48)
ob_entity0_brush45 = bpy.data.objects.new('entity0_brush45', me_entity0_brush45)
ob_entity0_brush20 = bpy.data.objects.new('entity0_brush20', me_entity0_brush20)
ob_entity0_brush50 = bpy.data.objects.new('entity0_brush50', me_entity0_brush50)
ob_entity0_brush36 = bpy.data.objects.new('entity0_brush36', me_entity0_brush36)
ob_entity0_brush24 = bpy.data.objects.new('entity0_brush24', me_entity0_brush24)
ob_entity0_brush0 = bpy.data.objects.new('entity0_brush0', me_entity0_brush0)
ob_entity0_brush44 = bpy.data.objects.new('entity0_brush44', me_entity0_brush44)
ob_entity0_brush42 = bpy.data.objects.new('entity0_brush42', me_entity0_brush42)
ob_entity0_brush57 = bpy.data.objects.new('entity0_brush57', me_entity0_brush57)
ob_entity0_brush3 = bpy.data.objects.new('entity0_brush3', me_entity0_brush3)
ob_entity0_brush22 = bpy.data.objects.new('entity0_brush22', me_entity0_brush22)
ob_entity0_brush30 = bpy.data.objects.new('entity0_brush30', me_entity0_brush30)
ob_entity0_brush51 = bpy.data.objects.new('entity0_brush51', me_entity0_brush51)
ob_entity0_brush7 = bpy.data.objects.new('entity0_brush7', me_entity0_brush7)
ob_entity0_brush39 = bpy.data.objects.new('entity0_brush39', me_entity0_brush39)
ob_entity0_brush55 = bpy.data.objects.new('entity0_brush55', me_entity0_brush55)
ob_entity0_brush59 = bpy.data.objects.new('entity0_brush59', me_entity0_brush59)
ob_entity0_brush46 = bpy.data.objects.new('entity0_brush46', me_entity0_brush46)
ob_entity0_brush4 = bpy.data.objects.new('entity0_brush4', me_entity0_brush4)
ob_entity0_brush26 = bpy.data.objects.new('entity0_brush26', me_entity0_brush26)
ob_entity0_brush37 = bpy.data.objects.new('entity0_brush37', me_entity0_brush37)
ob_entity0_brush14 = bpy.data.objects.new('entity0_brush14', me_entity0_brush14)
ob_entity0_brush8 = bpy.data.objects.new('entity0_brush8', me_entity0_brush8)
ob_entity0_brush10 = bpy.data.objects.new('entity0_brush10', me_entity0_brush10)
ob_entity0_brush12 = bpy.data.objects.new('entity0_brush12', me_entity0_brush12)
ob_entity0_brush58 = bpy.data.objects.new('entity0_brush58', me_entity0_brush58)
ob_entity0_brush41 = bpy.data.objects.new('entity0_brush41', me_entity0_brush41)
ob_entity0_brush25 = bpy.data.objects.new('entity0_brush25', me_entity0_brush25)
ob_entity0_brush60 = bpy.data.objects.new('entity0_brush60', me_entity0_brush60)
ob_entity0_brush33 = bpy.data.objects.new('entity0_brush33', me_entity0_brush33)
ob_entity0_brush21 = bpy.data.objects.new('entity0_brush21', me_entity0_brush21)
ob_entity0_brush17 = bpy.data.objects.new('entity0_brush17', me_entity0_brush17)
ob_entity0_brush56 = bpy.data.objects.new('entity0_brush56', me_entity0_brush56)
ob_entity0_brush2 = bpy.data.objects.new('entity0_brush2', me_entity0_brush2)
ob_entity0_brush40 = bpy.data.objects.new('entity0_brush40', me_entity0_brush40)
ob_entity0_brush43 = bpy.data.objects.new('entity0_brush43', me_entity0_brush43)
ob_entity0_brush53 = bpy.data.objects.new('entity0_brush53', me_entity0_brush53)
ob_entity0_brush27 = bpy.data.objects.new('entity0_brush27', me_entity0_brush27)
ob_entity0_brush29 = bpy.data.objects.new('entity0_brush29', me_entity0_brush29)
ob_entity0_brush15 = bpy.data.objects.new('entity0_brush15', me_entity0_brush15)
ob_entity0_brush5 = bpy.data.objects.new('entity0_brush5', me_entity0_brush5)
ob_entity0_brush11 = bpy.data.objects.new('entity0_brush11', me_entity0_brush11)
ob_entity0_brush52 = bpy.data.objects.new('entity0_brush52', me_entity0_brush52)
ob_entity0_brush13 = bpy.data.objects.new('entity0_brush13', me_entity0_brush13)
ob_entity0_brush34 = bpy.data.objects.new('entity0_brush34', me_entity0_brush34)
ob_entity0_brush18 = bpy.data.objects.new('entity0_brush18', me_entity0_brush18)
ob_entity0_brush47 = bpy.data.objects.new('entity0_brush47', me_entity0_brush47)
ob_entity0_brush23 = bpy.data.objects.new('entity0_brush23', me_entity0_brush23)
ob_entity0_brush19 = bpy.data.objects.new('entity0_brush19', me_entity0_brush19)
ob_entity0_brush28 = bpy.data.objects.new('entity0_brush28', me_entity0_brush28)
ob_entity0_brush32 = bpy.data.objects.new('entity0_brush32', me_entity0_brush32)
ob_entity0_brush38 = bpy.data.objects.new('entity0_brush38', me_entity0_brush38)
ob_entity0_brush35 = bpy.data.objects.new('entity0_brush35', me_entity0_brush35)
ob_entity0_brush31 = bpy.data.objects.new('entity0_brush31', me_entity0_brush31)
ob_lamp = bpy.data.objects.new('Lamp', light_lamp)
ob_camera = bpy.data.objects.new('Camera', cam_camera)

# ---- transforms, parenting, visibility, modifiers, constraints
ob_entity0_brush54.location = (0.1743, -0.08297, 0.1696)
ob_entity0_brush54.rotation_euler = (1.571, -0.0, 0.0)
ob_entity0_brush54.scale = (0.05, 0.05, 0.05)
ob_entity0_brush54.lineart.crease_threshold = 0.0
ob_entity0_brush49.location = (0.1743, -0.08297, 0.1696)
ob_entity0_brush49.rotation_euler = (1.571, -0.0, 0.0)
ob_entity0_brush49.scale = (0.05, 0.05, 0.05)
ob_entity0_brush49.lineart.crease_threshold = 0.0
ob_entity0_brush16.location = (0.1743, -0.08297, 0.1696)
ob_entity0_brush16.rotation_euler = (1.571, -0.0, 0.0)
ob_entity0_brush16.scale = (0.05, 0.05, 0.05)
ob_entity0_brush16.lineart.crease_threshold = 0.0
ob_entity0_brush1.location = (0.1743, -0.08297, 0.1696)
ob_entity0_brush1.rotation_euler = (1.571, -0.0, 0.0)
ob_entity0_brush1.scale = (0.05, 0.05, 0.05)
ob_entity0_brush1.lineart.crease_threshold = 0.0
ob_entity0_brush6.location = (0.1743, -0.08297, 0.1696)
ob_entity0_brush6.rotation_euler = (1.571, -0.0, 0.0)
ob_entity0_brush6.scale = (0.05, 0.05, 0.05)
ob_entity0_brush6.lineart.crease_threshold = 0.0
ob_entity0_brush9.location = (0.1743, -0.08297, 0.1696)
ob_entity0_brush9.rotation_euler = (1.571, -0.0, 0.0)
ob_entity0_brush9.scale = (0.05, 0.05, 0.05)
ob_entity0_brush9.lineart.crease_threshold = 0.0
ob_entity0_brush48.location = (0.1743, -0.08297, 0.1696)
ob_entity0_brush48.rotation_euler = (1.571, -0.0, 0.0)
ob_entity0_brush48.scale = (0.05, 0.05, 0.05)
ob_entity0_brush48.lineart.crease_threshold = 0.0
ob_entity0_brush45.location = (0.1743, -0.08297, 0.1696)
ob_entity0_brush45.rotation_euler = (1.571, -0.0, 0.0)
ob_entity0_brush45.scale = (0.05, 0.05, 0.05)
ob_entity0_brush45.lineart.crease_threshold = 0.0
ob_entity0_brush20.location = (0.1743, -0.08297, 0.1696)
ob_entity0_brush20.rotation_euler = (1.571, -0.0, 0.0)
ob_entity0_brush20.scale = (0.05, 0.05, 0.05)
ob_entity0_brush20.lineart.crease_threshold = 0.0
ob_entity0_brush50.location = (0.1743, -0.08297, 0.1696)
ob_entity0_brush50.rotation_euler = (1.571, -0.0, 0.0)
ob_entity0_brush50.scale = (0.05, 0.05, 0.05)
ob_entity0_brush50.lineart.crease_threshold = 0.0
ob_entity0_brush36.location = (0.1743, -0.08297, 0.1696)
ob_entity0_brush36.rotation_euler = (1.571, -0.0, 0.0)
ob_entity0_brush36.scale = (0.05, 0.05, 0.05)
ob_entity0_brush36.lineart.crease_threshold = 0.0
ob_entity0_brush24.location = (0.1743, -0.08297, 0.1696)
ob_entity0_brush24.rotation_euler = (1.571, -0.0, 0.0)
ob_entity0_brush24.scale = (0.05, 0.05, 0.05)
ob_entity0_brush24.lineart.crease_threshold = 0.0
ob_entity0_brush0.location = (0.1743, -0.08297, 0.1696)
ob_entity0_brush0.rotation_euler = (1.571, -0.0, 0.0)
ob_entity0_brush0.scale = (0.05, 0.05, 0.05)
ob_entity0_brush0.lineart.crease_threshold = 0.0
ob_entity0_brush44.location = (0.1743, -0.08297, 0.1696)
ob_entity0_brush44.rotation_euler = (1.571, -0.0, 0.0)
ob_entity0_brush44.scale = (0.05, 0.05, 0.05)
ob_entity0_brush44.lineart.crease_threshold = 0.0
ob_entity0_brush42.location = (0.1743, -0.08297, 0.1696)
ob_entity0_brush42.rotation_euler = (1.571, -0.0, 0.0)
ob_entity0_brush42.scale = (0.05, 0.05, 0.05)
ob_entity0_brush42.lineart.crease_threshold = 0.0
ob_entity0_brush57.location = (0.1743, -0.08297, 0.1696)
ob_entity0_brush57.rotation_euler = (1.571, -0.0, 0.0)
ob_entity0_brush57.scale = (0.05, 0.05, 0.05)
ob_entity0_brush57.lineart.crease_threshold = 0.0
ob_entity0_brush3.location = (0.1743, -0.08297, 0.1696)
ob_entity0_brush3.rotation_euler = (1.571, -0.0, 0.0)
ob_entity0_brush3.scale = (0.05, 0.05, 0.05)
ob_entity0_brush3.lineart.crease_threshold = 0.0
ob_entity0_brush22.location = (0.1743, -0.08297, 0.1696)
ob_entity0_brush22.rotation_euler = (1.571, -0.0, 0.0)
ob_entity0_brush22.scale = (0.05, 0.05, 0.05)
ob_entity0_brush22.lineart.crease_threshold = 0.0
ob_entity0_brush30.location = (0.1743, -0.08297, 0.1696)
ob_entity0_brush30.rotation_euler = (1.571, -0.0, 0.0)
ob_entity0_brush30.scale = (0.05, 0.05, 0.05)
ob_entity0_brush30.lineart.crease_threshold = 0.0
ob_entity0_brush51.location = (0.1743, -0.08297, 0.1696)
ob_entity0_brush51.rotation_euler = (1.571, -0.0, 0.0)
ob_entity0_brush51.scale = (0.05, 0.05, 0.05)
ob_entity0_brush51.lineart.crease_threshold = 0.0
ob_entity0_brush7.location = (0.1743, -0.08297, 0.1696)
ob_entity0_brush7.rotation_euler = (1.571, -0.0, 0.0)
ob_entity0_brush7.scale = (0.05, 0.05, 0.05)
ob_entity0_brush7.lineart.crease_threshold = 0.0
ob_entity0_brush39.location = (0.1743, -0.08297, 0.1696)
ob_entity0_brush39.rotation_euler = (1.571, -0.0, 0.0)
ob_entity0_brush39.scale = (0.05, 0.05, 0.05)
ob_entity0_brush39.lineart.crease_threshold = 0.0
ob_entity0_brush55.location = (0.1743, -0.08297, 0.1696)
ob_entity0_brush55.rotation_euler = (1.571, -0.0, 0.0)
ob_entity0_brush55.scale = (0.05, 0.05, 0.05)
ob_entity0_brush55.lineart.crease_threshold = 0.0
ob_entity0_brush59.location = (0.1743, -0.08297, 0.1696)
ob_entity0_brush59.rotation_euler = (1.571, -0.0, 0.0)
ob_entity0_brush59.scale = (0.05, 0.05, 0.05)
ob_entity0_brush59.lineart.crease_threshold = 0.0
ob_entity0_brush46.location = (0.1743, -0.08297, 0.1696)
ob_entity0_brush46.rotation_euler = (1.571, -0.0, 0.0)
ob_entity0_brush46.scale = (0.05, 0.05, 0.05)
ob_entity0_brush46.lineart.crease_threshold = 0.0
ob_entity0_brush4.location = (0.1743, -0.08297, 0.1696)
ob_entity0_brush4.rotation_euler = (1.571, -0.0, 0.0)
ob_entity0_brush4.scale = (0.05, 0.05, 0.05)
ob_entity0_brush4.lineart.crease_threshold = 0.0
ob_entity0_brush26.location = (0.1743, -0.08297, 0.1696)
ob_entity0_brush26.rotation_euler = (1.571, -0.0, 0.0)
ob_entity0_brush26.scale = (0.05, 0.05, 0.05)
ob_entity0_brush26.lineart.crease_threshold = 0.0
ob_entity0_brush37.location = (0.1743, -0.08297, 0.1696)
ob_entity0_brush37.rotation_euler = (1.571, -0.0, 0.0)
ob_entity0_brush37.scale = (0.05, 0.05, 0.05)
ob_entity0_brush37.lineart.crease_threshold = 0.0
ob_entity0_brush14.location = (0.1743, -0.08297, 0.1696)
ob_entity0_brush14.rotation_euler = (1.571, -0.0, 0.0)
ob_entity0_brush14.scale = (0.05, 0.05, 0.05)
ob_entity0_brush14.lineart.crease_threshold = 0.0
ob_entity0_brush8.location = (0.1743, -0.08297, 0.1696)
ob_entity0_brush8.rotation_euler = (1.571, -0.0, 0.0)
ob_entity0_brush8.scale = (0.05, 0.05, 0.05)
ob_entity0_brush8.lineart.crease_threshold = 0.0
ob_entity0_brush10.location = (0.1743, -0.08297, 0.1696)
ob_entity0_brush10.rotation_euler = (1.571, -0.0, 0.0)
ob_entity0_brush10.scale = (0.05, 0.05, 0.05)
ob_entity0_brush10.lineart.crease_threshold = 0.0
ob_entity0_brush12.location = (0.1743, -0.08297, 0.1696)
ob_entity0_brush12.rotation_euler = (1.571, -0.0, 0.0)
ob_entity0_brush12.scale = (0.05, 0.05, 0.05)
ob_entity0_brush12.lineart.crease_threshold = 0.0
ob_entity0_brush58.location = (0.1743, -0.08297, 0.1696)
ob_entity0_brush58.rotation_euler = (1.571, -0.0, 0.0)
ob_entity0_brush58.scale = (0.05, 0.05, 0.05)
ob_entity0_brush58.lineart.crease_threshold = 0.0
ob_entity0_brush41.location = (0.1743, -0.08297, 0.1696)
ob_entity0_brush41.rotation_euler = (1.571, -0.0, 0.0)
ob_entity0_brush41.scale = (0.05, 0.05, 0.05)
ob_entity0_brush41.lineart.crease_threshold = 0.0
ob_entity0_brush25.location = (0.1743, -0.08297, 0.1696)
ob_entity0_brush25.rotation_euler = (1.571, -0.0, 0.0)
ob_entity0_brush25.scale = (0.05, 0.05, 0.05)
ob_entity0_brush25.lineart.crease_threshold = 0.0
ob_entity0_brush60.location = (0.1743, -0.08297, 0.1696)
ob_entity0_brush60.rotation_euler = (1.571, -0.0, 0.0)
ob_entity0_brush60.scale = (0.05, 0.05, 0.05)
ob_entity0_brush60.lineart.crease_threshold = 0.0
ob_entity0_brush33.location = (0.1743, -0.08297, 0.1696)
ob_entity0_brush33.rotation_euler = (1.571, -0.0, 0.0)
ob_entity0_brush33.scale = (0.05, 0.05, 0.05)
ob_entity0_brush33.lineart.crease_threshold = 0.0
ob_entity0_brush21.location = (0.1743, -0.08297, 0.1696)
ob_entity0_brush21.rotation_euler = (1.571, -0.0, 0.0)
ob_entity0_brush21.scale = (0.05, 0.05, 0.05)
ob_entity0_brush21.lineart.crease_threshold = 0.0
ob_entity0_brush17.location = (0.1743, -0.08297, 0.1696)
ob_entity0_brush17.rotation_euler = (1.571, -0.0, 0.0)
ob_entity0_brush17.scale = (0.05, 0.05, 0.05)
ob_entity0_brush17.lineart.crease_threshold = 0.0
ob_entity0_brush56.location = (0.1743, -0.08297, 0.1696)
ob_entity0_brush56.rotation_euler = (1.571, -0.0, 0.0)
ob_entity0_brush56.scale = (0.05, 0.05, 0.05)
ob_entity0_brush56.lineart.crease_threshold = 0.0
ob_entity0_brush2.location = (0.1743, -0.08297, 0.1696)
ob_entity0_brush2.rotation_euler = (1.571, -0.0, 0.0)
ob_entity0_brush2.scale = (0.05, 0.05, 0.05)
ob_entity0_brush2.lineart.crease_threshold = 0.0
ob_entity0_brush40.location = (0.1743, -0.08297, 0.1696)
ob_entity0_brush40.rotation_euler = (1.571, -0.0, 0.0)
ob_entity0_brush40.scale = (0.05, 0.05, 0.05)
ob_entity0_brush40.lineart.crease_threshold = 0.0
ob_entity0_brush43.location = (0.1743, -0.08297, 0.1696)
ob_entity0_brush43.rotation_euler = (1.571, -0.0, 0.0)
ob_entity0_brush43.scale = (0.05, 0.05, 0.05)
ob_entity0_brush43.lineart.crease_threshold = 0.0
ob_entity0_brush53.location = (0.1743, -0.08297, 0.1696)
ob_entity0_brush53.rotation_euler = (1.571, -0.0, 0.0)
ob_entity0_brush53.scale = (0.05, 0.05, 0.05)
ob_entity0_brush53.lineart.crease_threshold = 0.0
ob_entity0_brush27.location = (0.1743, -0.08297, 0.1696)
ob_entity0_brush27.rotation_euler = (1.571, -0.0, 0.0)
ob_entity0_brush27.scale = (0.05, 0.05, 0.05)
ob_entity0_brush27.lineart.crease_threshold = 0.0
ob_entity0_brush29.location = (0.1743, -0.08297, 0.1696)
ob_entity0_brush29.rotation_euler = (1.571, -0.0, 0.0)
ob_entity0_brush29.scale = (0.05, 0.05, 0.05)
ob_entity0_brush29.lineart.crease_threshold = 0.0
ob_entity0_brush15.location = (0.1743, -0.08297, 0.1696)
ob_entity0_brush15.rotation_euler = (1.571, -0.0, 0.0)
ob_entity0_brush15.scale = (0.05, 0.05, 0.05)
ob_entity0_brush15.lineart.crease_threshold = 0.0
ob_entity0_brush5.location = (0.1743, -0.08297, 0.1696)
ob_entity0_brush5.rotation_euler = (1.571, -0.0, 0.0)
ob_entity0_brush5.scale = (0.05, 0.05, 0.05)
ob_entity0_brush5.lineart.crease_threshold = 0.0
ob_entity0_brush11.location = (0.1743, -0.08297, 0.1696)
ob_entity0_brush11.rotation_euler = (1.571, -0.0, 0.0)
ob_entity0_brush11.scale = (0.05, 0.05, 0.05)
ob_entity0_brush11.lineart.crease_threshold = 0.0
ob_entity0_brush52.location = (0.1743, -0.08297, 0.1696)
ob_entity0_brush52.rotation_euler = (1.571, -0.0, 0.0)
ob_entity0_brush52.scale = (0.05, 0.05, 0.05)
ob_entity0_brush52.lineart.crease_threshold = 0.0
ob_entity0_brush13.location = (0.1743, -0.08297, 0.1696)
ob_entity0_brush13.rotation_euler = (1.571, -0.0, 0.0)
ob_entity0_brush13.scale = (0.05, 0.05, 0.05)
ob_entity0_brush13.lineart.crease_threshold = 0.0
ob_entity0_brush34.location = (0.1743, -0.08297, 0.1696)
ob_entity0_brush34.rotation_euler = (1.571, -0.0, 0.0)
ob_entity0_brush34.scale = (0.05, 0.05, 0.05)
ob_entity0_brush34.lineart.crease_threshold = 0.0
ob_entity0_brush18.location = (0.1743, -0.08297, 0.1696)
ob_entity0_brush18.rotation_euler = (1.571, -0.0, 0.0)
ob_entity0_brush18.scale = (0.05, 0.05, 0.05)
ob_entity0_brush18.lineart.crease_threshold = 0.0
ob_entity0_brush47.location = (0.1743, -0.08297, 0.1696)
ob_entity0_brush47.rotation_euler = (1.571, -0.0, 0.0)
ob_entity0_brush47.scale = (0.05, 0.05, 0.05)
ob_entity0_brush47.lineart.crease_threshold = 0.0
ob_entity0_brush23.location = (0.1743, -0.08297, 0.1696)
ob_entity0_brush23.rotation_euler = (1.571, -0.0, 0.0)
ob_entity0_brush23.scale = (0.05, 0.05, 0.05)
ob_entity0_brush23.lineart.crease_threshold = 0.0
ob_entity0_brush19.location = (0.1743, -0.08297, 0.1696)
ob_entity0_brush19.rotation_euler = (1.571, -0.0, 0.0)
ob_entity0_brush19.scale = (0.05, 0.05, 0.05)
ob_entity0_brush19.lineart.crease_threshold = 0.0
ob_entity0_brush28.location = (0.1743, -0.08297, 0.1696)
ob_entity0_brush28.rotation_euler = (1.571, -0.0, 0.0)
ob_entity0_brush28.scale = (0.05, 0.05, 0.05)
ob_entity0_brush28.lineart.crease_threshold = 0.0
ob_entity0_brush32.location = (0.1743, -0.08297, 0.1696)
ob_entity0_brush32.rotation_euler = (1.571, -0.0, 0.0)
ob_entity0_brush32.scale = (0.05, 0.05, 0.05)
ob_entity0_brush32.lineart.crease_threshold = 0.0
ob_entity0_brush38.location = (0.1743, -0.08297, 0.1696)
ob_entity0_brush38.rotation_euler = (1.571, -0.0, 0.0)
ob_entity0_brush38.scale = (0.05, 0.05, 0.05)
ob_entity0_brush38.lineart.crease_threshold = 0.0
ob_entity0_brush35.location = (0.1743, -0.08297, 0.1696)
ob_entity0_brush35.rotation_euler = (1.571, -0.0, 0.0)
ob_entity0_brush35.scale = (0.05, 0.05, 0.05)
ob_entity0_brush35.lineart.crease_threshold = 0.0
ob_entity0_brush31.location = (0.1743, -0.08297, 0.1696)
ob_entity0_brush31.rotation_euler = (1.571, -0.0, 0.0)
ob_entity0_brush31.scale = (0.05, 0.05, 0.05)
ob_entity0_brush31.lineart.crease_threshold = 0.0
ob_lamp.location = (0.3781, -0.0327, 0.4648)
ob_lamp.rotation_euler = (0.6503, 0.05522, 1.866)
ob_lamp.scale = (0.05, 0.05, 0.05)
ob_lamp.lock_rotations_4d = False
ob_lamp.empty_display_type = 'ARROWS'
ob_lamp.color = (0.0, 0.0, 0.0, 0.0)
ob_lamp.lineart.crease_threshold = 0.0
ob_camera.location = (0.5483, -0.4084, 0.4368)
ob_camera.rotation_euler = (1.109, 0.01082, 0.8149)
ob_camera.scale = (0.05, 0.05, 0.05)
ob_camera.lock_rotations_4d = False
ob_camera.empty_display_type = 'ARROWS'
ob_camera.color = (0.0, 0.0, 0.0, 0.0)
ob_camera.display_type = 'WIRE'
ob_camera.lineart.crease_threshold = 0.0

# ---- collection membership
col_collection_1.objects.link(ob_entity0_brush54)
col_collection_1.objects.link(ob_entity0_brush49)
col_collection_1.objects.link(ob_entity0_brush16)
col_collection_1.objects.link(ob_entity0_brush1)
col_collection_1.objects.link(ob_entity0_brush6)
col_collection_1.objects.link(ob_entity0_brush9)
col_collection_1.objects.link(ob_entity0_brush48)
col_collection_1.objects.link(ob_entity0_brush45)
col_collection_1.objects.link(ob_entity0_brush20)
col_collection_1.objects.link(ob_entity0_brush50)
col_collection_1.objects.link(ob_entity0_brush36)
col_collection_1.objects.link(ob_entity0_brush24)
col_collection_1.objects.link(ob_entity0_brush0)
col_collection_1.objects.link(ob_entity0_brush44)
col_collection_1.objects.link(ob_entity0_brush42)
col_collection_1.objects.link(ob_entity0_brush57)
col_collection_1.objects.link(ob_entity0_brush3)
col_collection_1.objects.link(ob_entity0_brush22)
col_collection_1.objects.link(ob_entity0_brush30)
col_collection_1.objects.link(ob_entity0_brush51)
col_collection_1.objects.link(ob_entity0_brush7)
col_collection_1.objects.link(ob_entity0_brush39)
col_collection_1.objects.link(ob_entity0_brush55)
col_collection_1.objects.link(ob_entity0_brush59)
col_collection_1.objects.link(ob_entity0_brush46)
col_collection_1.objects.link(ob_entity0_brush4)
col_collection_1.objects.link(ob_entity0_brush26)
col_collection_1.objects.link(ob_entity0_brush37)
col_collection_1.objects.link(ob_entity0_brush14)
col_collection_1.objects.link(ob_entity0_brush8)
col_collection_1.objects.link(ob_entity0_brush10)
col_collection_1.objects.link(ob_entity0_brush12)
col_collection_1.objects.link(ob_entity0_brush58)
col_collection_1.objects.link(ob_entity0_brush41)
col_collection_1.objects.link(ob_entity0_brush25)
col_collection_1.objects.link(ob_entity0_brush60)
col_collection_1.objects.link(ob_entity0_brush33)
col_collection_1.objects.link(ob_entity0_brush21)
col_collection_1.objects.link(ob_entity0_brush17)
col_collection_1.objects.link(ob_entity0_brush56)
col_collection_1.objects.link(ob_entity0_brush2)
col_collection_1.objects.link(ob_entity0_brush40)
col_collection_1.objects.link(ob_entity0_brush43)
col_collection_1.objects.link(ob_entity0_brush53)
col_collection_1.objects.link(ob_entity0_brush27)
col_collection_1.objects.link(ob_entity0_brush29)
col_collection_1.objects.link(ob_entity0_brush15)
col_collection_1.objects.link(ob_entity0_brush5)
col_collection_1.objects.link(ob_entity0_brush11)
col_collection_1.objects.link(ob_entity0_brush52)
col_collection_1.objects.link(ob_entity0_brush13)
col_collection_1.objects.link(ob_entity0_brush34)
col_collection_1.objects.link(ob_entity0_brush18)
col_collection_1.objects.link(ob_entity0_brush47)
col_collection_1.objects.link(ob_entity0_brush23)
col_collection_1.objects.link(ob_entity0_brush19)
col_collection_1.objects.link(ob_entity0_brush28)
col_collection_1.objects.link(ob_entity0_brush32)
col_collection_1.objects.link(ob_entity0_brush38)
col_collection_1.objects.link(ob_entity0_brush35)
col_collection_1.objects.link(ob_entity0_brush31)
col_collection_1.objects.link(ob_lamp)
col_collection_1.objects.link(ob_camera)

# ---- scene / render settings (as saved in the file)
scene.camera = ob_camera
scene.frame_start = 1; scene.frame_end = 250; scene.frame_set(1)
scene.render.engine = 'BLENDER_EEVEE_NEXT'
scene.render.resolution_percentage = 50
scene.render.dither_intensity = 0.0
scene.cycles.use_denoising = False
scene.cycles.samples = 10
scene.cycles.sampling_pattern = 'TABULATED_SOBOL'
scene.cycles.light_sampling_threshold = 0.0
scene.cycles.use_adaptive_sampling = False
scene.cycles.use_light_tree = False
scene.cycles.blur_glossy = 0.0
scene.cycles.pixel_filter_type = 'GAUSSIAN'
scene.cycles.sample_clamp_indirect = 0.0
scene.view_settings.view_transform = 'Standard'
bpy.context.view_layer.update()

